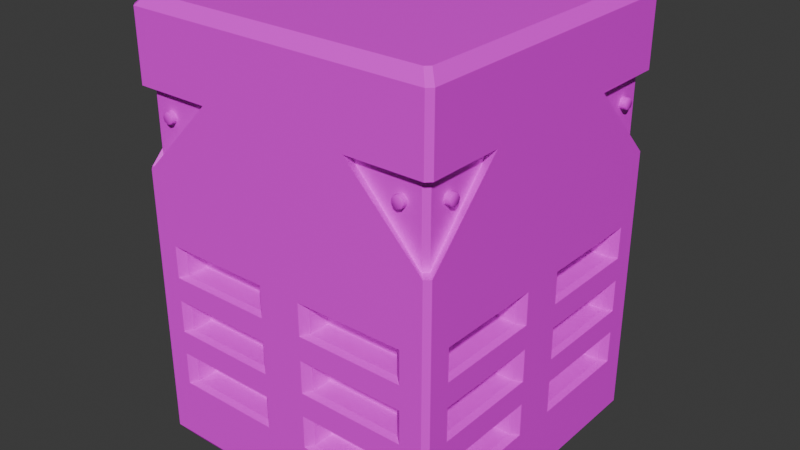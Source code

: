 # Source: pillar-top.blend  (saved by Blender 4.5.90; exported with 4.5.12 LTS)
import bpy
from mathutils import Matrix  # noqa: F401  (used for matrix-valued properties, if any)

bpy.ops.wm.read_factory_settings(use_empty=True)
scene = bpy.context.scene
scene.name = 'Scene'

# ---- collections
col_collection = bpy.data.collections.new('Collection'); scene.collection.children.link(col_collection)

# ---- images (referenced by path relative to the original .blend; pixels are not part of the script)
import os
ASSET_DIR = os.environ.get("B2B_ASSET_DIR", "")  # directory of the original .blend (textures are referenced by path, not embedded)
HERE = os.path.dirname(os.path.abspath(__file__))  # packed textures are extracted next to this script under _unpacked/

def load_image(name, relpath, width, height, colorspace="sRGB"):
    """Load a texture the original file referenced (path relative to the .blend, or extracted next to this script)."""
    p = next((c for c in (os.path.join(HERE, relpath), os.path.join(ASSET_DIR, relpath)) if relpath and os.path.exists(c)), "")
    if p:
        img = bpy.data.images.load(p, check_existing=True)
        img.name = name
    else:  # same state as the original file: an image datablock whose file is absent (Cycles renders it pink)
        img = bpy.data.images.new(name, width, height)
        img.source = "FILE"
        img.filepath = "//" + (relpath or name)
    img.colorspace_settings.name = colorspace
    return img
img_pillar = load_image('pillar', '', 4096, 4096, 'sRGB')

# ---- materials (node trees are filled in below, after node groups)
mat_material = bpy.data.materials.new('Material')
mat_material.alpha_threshold = 0.0
mat_material.use_backface_culling_lightprobe_volume = False
mat_material.roughness = 0.5
mat_material.line_color = (0.0, 0.0, 0.0, 1.0)

# ---- material node trees
mat_material.use_nodes = True; mat_material.node_tree.nodes.clear()
_N = mat_material.node_tree.nodes; _L = mat_material.node_tree.links
n0 = _N.new('ShaderNodeOutputMaterial'); n0.name = 'Material Output'; n0.location = (200, 100)
n1 = _N.new('ShaderNodeBsdfPrincipled'); n1.name = 'Principled BSDF'; n1.location = (-200, 100)
n1.inputs[3].default_value = 1.45
n2 = _N.new('ShaderNodeTexImage'); n2.name = 'Image Texture'; n2.location = (-546, 51)
n2.image = img_pillar
_L.new(n1.outputs[0], n0.inputs[0])
_L.new(n2.outputs[0], n1.inputs[0])
n0.is_active_output = True

# ---- world
world_world = bpy.data.worlds.new('World'); scene.world = world_world
world_world.use_nodes = True; world_world.node_tree.nodes.clear()
_N = world_world.node_tree.nodes; _L = world_world.node_tree.links
n0 = _N.new('ShaderNodeOutputWorld'); n0.name = 'World Output'; n0.location = (200, 100)
n1 = _N.new('ShaderNodeBackground'); n1.name = 'Background'; n1.location = (-200, 100)
n1.inputs[0].default_value = (0.05088, 0.05088, 0.05088, 1.0)
_L.new(n1.outputs[0], n0.inputs[0])
n0.is_active_output = True
world_world.color = (0.05088, 0.05088, 0.05088)
world_world.sun_shadow_jitter_overblur = 0.0

# ---- meshes
me_cube_005 = bpy.data.meshes.new('Cube.005')
me_cube_005.from_pydata([(-1.984, -2.048, 0.1927), (-1.984, -2.048, 4.802), (0.0, -2.048, 0.1927), (0.0, -2.048, 4.802), (-1.984, -2.048, 1.495), (-0.9922, -2.048, 4.802), (0.0, -2.048, 1.495), (-1.882, -1.943, 4.768), (-0.9922, -1.943, 4.768), (0.0, -2.048, 2.374), (-1.984, -2.048, 2.374), (0.0, -2.048, 1.626), (-1.984, -2.048, 1.626), (0.0, -2.048, 3.79), (-1.882, -1.943, 3.79), (-1.984, -2.048, 3.79), (0.0, -2.048, 2.244), (-1.984, -2.048, 2.244), (-1.984, -2.048, 2.982), (0.0, -2.048, 2.982), (0.0, -2.048, 0.875), (-1.984, -2.048, 0.875), (-0.3832, -1.693, 2.496), (-1.601, -1.693, 2.786), (-0.3832, -1.693, 2.786), (-0.3832, -1.693, 1.373), (-1.601, -1.693, 2.122), (-0.3832, -1.693, 2.122), (-0.3832, -1.693, 0.9971), (-1.601, -1.693, 0.9971), (-1.601, -1.693, 2.496), (-1.601, -1.693, 1.748), (-0.3832, -1.693, 1.748), (-1.601, -1.693, 1.373), (-2.048, -1.984, 0.1927), (-2.048, -1.984, 4.802), (-2.048, 0.0, 0.1927), (-2.048, 0.0, 4.802), (-2.048, -1.984, 1.495), (-2.048, -0.9922, 4.802), (-2.048, 0.0, 1.495), (-1.943, -1.882, 4.768), (-1.943, -0.9922, 4.768), (-2.048, 0.0, 2.374), (-2.048, -1.984, 2.374), (-2.048, 0.0, 1.626), (-2.048, -1.984, 1.626), (-2.048, 0.0, 3.79), (-1.943, -1.882, 3.79), (-2.048, -1.984, 3.79), (-2.048, 0.0, 2.244), (-2.048, -1.984, 2.244), (-2.048, -1.984, 2.982), (-2.048, 0.0, 2.982), (-2.048, -1.984, 0.875), (-2.048, 0.0, 0.875), (-1.693, -0.3832, 2.496), (-1.693, -1.601, 2.86), (-1.693, -0.3832, 2.86), (-1.693, -0.3832, 1.373), (-1.693, -1.601, 2.122), (-1.693, -0.3832, 2.122), (-1.693, -0.3832, 0.9971), (-1.693, -1.601, 2.496), (-1.693, -1.601, 1.748), (-1.693, -0.3832, 1.748), (-1.693, -1.601, 0.9971), (-1.693, -1.601, 1.373), (-0.3832, -1.97, 2.496), (-0.2886, -2.048, 2.466), (-1.601, -1.97, 2.843), (-1.696, -2.048, 2.89), (-0.2886, -2.048, 2.89), (-0.3832, -1.97, 2.843), (-0.2886, -2.048, 1.403), (-0.3832, -1.969, 1.373), (-1.601, -1.969, 2.122), (-1.696, -2.048, 2.152), (-0.2886, -2.048, 2.152), (-0.3832, -1.969, 2.122), (-0.3832, -1.969, 0.9971), (-0.2886, -2.048, 0.967), (-1.696, -2.048, 0.967), (-1.601, -1.969, 0.9971), (-1.696, -2.048, 2.466), (-1.601, -1.97, 2.496), (-1.696, -2.048, 1.718), (-1.601, -1.969, 1.748), (-0.3832, -1.969, 1.748), (-0.2886, -2.048, 1.718), (-1.601, -1.969, 1.373), (-1.696, -2.048, 1.403), (-2.048, -0.2886, 2.466), (-1.969, -0.3832, 2.496), (-2.048, -1.696, 2.89), (-1.969, -1.601, 2.86), (-1.969, -0.3832, 2.86), (-2.048, -0.2886, 2.89), (-1.969, -0.3832, 1.373), (-2.048, -0.2886, 1.403), (-2.048, -1.696, 2.152), (-1.969, -1.601, 2.122), (-1.969, -0.3832, 2.122), (-2.048, -0.2886, 2.152), (-2.048, -0.2886, 0.967), (-1.969, -0.3832, 0.9971), (-1.969, -1.601, 2.496), (-2.048, -1.696, 2.466), (-1.969, -1.601, 1.748), (-2.048, -1.696, 1.718), (-2.048, -0.2886, 1.718), (-1.969, -0.3832, 1.748), (-1.969, -1.601, 0.9971), (-2.048, -1.696, 0.967), (-2.048, -1.696, 1.403), (-1.969, -1.601, 1.373), (-1.86, -1.906, 0.0), (0.0, -1.906, 0.0), (-1.906, -1.86, 0.0), (-1.906, 0.0, 0.0), (0.0, 0.0, 0.0), (-0.9922, -0.9922, 5.84), (0.0, -0.9922, 5.84), (-0.9922, 0.0, 5.84), (0.0, 0.0, 5.84), (0.0, -1.919, 5.84), (0.0, -2.048, 5.7), (-1.865, -1.921, 5.84), (-1.984, -2.048, 5.7), (-0.9922, -1.92, 5.84), (-0.9922, -2.048, 5.7), (-2.048, 0.0, 5.7), (-1.919, 0.0, 5.84), (-2.048, -1.984, 5.7), (-1.921, -1.865, 5.84), (-2.048, -0.9922, 5.7), (-1.92, -0.9922, 5.84), (-1.641, -2.025, 4.486), (-1.641, -1.877, 4.562), (-1.695, -1.877, 4.54), (-1.717, -1.877, 4.486), (-1.695, -1.877, 4.432), (-1.641, -1.877, 4.409), (-1.587, -1.877, 4.432), (-1.564, -1.877, 4.486), (-1.587, -1.877, 4.54), (-1.641, -2.025, 4.549), (-1.641, -2.013, 4.562), (-1.695, -2.013, 4.54), (-1.685, -2.025, 4.53), (-1.717, -2.013, 4.486), (-1.704, -2.025, 4.486), (-1.695, -2.013, 4.432), (-1.685, -2.025, 4.442), (-1.641, -2.013, 4.409), (-1.641, -2.025, 4.423), (-1.587, -2.013, 4.432), (-1.596, -2.025, 4.442), (-1.564, -2.013, 4.486), (-1.578, -2.025, 4.486), (-1.587, -2.013, 4.54), (-1.596, -2.025, 4.53), (-2.033, -1.622, 4.486), (-1.885, -1.622, 4.562), (-1.885, -1.568, 4.54), (-1.885, -1.545, 4.486), (-1.885, -1.568, 4.432), (-1.885, -1.622, 4.409), (-1.885, -1.676, 4.432), (-1.885, -1.698, 4.486), (-1.885, -1.676, 4.54), (-2.033, -1.622, 4.549), (-2.02, -1.622, 4.562), (-2.02, -1.568, 4.54), (-2.033, -1.577, 4.53), (-2.02, -1.545, 4.486), (-2.033, -1.559, 4.486), (-2.02, -1.568, 4.432), (-2.033, -1.577, 4.442), (-2.02, -1.622, 4.409), (-2.033, -1.622, 4.423), (-2.02, -1.676, 4.432), (-2.033, -1.666, 4.442), (-2.02, -1.698, 4.486), (-2.033, -1.685, 4.486), (-2.02, -1.676, 4.54), (-2.033, -1.666, 4.53), (1.984, -2.048, 0.1927), (1.984, -2.048, 4.802), (1.984, -2.048, 1.495), (0.9922, -2.048, 4.802), (1.882, -1.943, 4.768), (0.9922, -1.943, 4.768), (1.984, -2.048, 2.374), (1.984, -2.048, 1.626), (1.882, -1.943, 3.79), (1.984, -2.048, 3.79), (1.984, -2.048, 2.244), (1.984, -2.048, 2.982), (1.984, -2.048, 0.875), (0.3832, -1.693, 2.496), (1.601, -1.693, 2.786), (0.3832, -1.693, 2.786), (0.3832, -1.693, 1.373), (1.601, -1.693, 2.122), (0.3832, -1.693, 2.122), (0.3832, -1.693, 0.9971), (1.601, -1.693, 0.9971), (1.601, -1.693, 2.496), (1.601, -1.693, 1.748), (0.3832, -1.693, 1.748), (1.601, -1.693, 1.373), (2.048, -1.984, 0.1927), (2.048, -1.984, 4.802), (2.048, 0.0, 0.1927), (2.048, 0.0, 4.802), (2.048, -1.984, 1.495), (2.048, -0.9922, 4.802), (2.048, 0.0, 1.495), (1.943, -1.882, 4.768), (1.943, -0.9922, 4.768), (2.048, 0.0, 2.374), (2.048, -1.984, 2.374), (2.048, 0.0, 1.626), (2.048, -1.984, 1.626), (2.048, 0.0, 3.79), (1.943, -1.882, 3.79), (2.048, -1.984, 3.79), (2.048, 0.0, 2.244), (2.048, -1.984, 2.244), (2.048, -1.984, 2.982), (2.048, 0.0, 2.982), (2.048, -1.984, 0.875), (2.048, 0.0, 0.875), (1.693, -0.3832, 2.496), (1.693, -1.601, 2.86), (1.693, -0.3832, 2.86), (1.693, -0.3832, 1.373), (1.693, -1.601, 2.122), (1.693, -0.3832, 2.122), (1.693, -0.3832, 0.9971), (1.693, -1.601, 2.496), (1.693, -1.601, 1.748), (1.693, -0.3832, 1.748), (1.693, -1.601, 0.9971), (1.693, -1.601, 1.373), (0.3832, -1.97, 2.496), (0.2886, -2.048, 2.466), (1.601, -1.97, 2.843), (1.696, -2.048, 2.89), (0.2886, -2.048, 2.89), (0.3832, -1.97, 2.843), (0.2886, -2.048, 1.403), (0.3832, -1.969, 1.373), (1.601, -1.969, 2.122), (1.696, -2.048, 2.152), (0.2886, -2.048, 2.152), (0.3832, -1.969, 2.122), (0.3832, -1.969, 0.9971), (0.2886, -2.048, 0.967), (1.696, -2.048, 0.967), (1.601, -1.969, 0.9971), (1.696, -2.048, 2.466), (1.601, -1.97, 2.496), (1.696, -2.048, 1.718), (1.601, -1.969, 1.748), (0.3832, -1.969, 1.748), (0.2886, -2.048, 1.718), (1.601, -1.969, 1.373), (1.696, -2.048, 1.403), (2.048, -0.2886, 2.466), (1.969, -0.3832, 2.496), (2.048, -1.696, 2.89), (1.969, -1.601, 2.86), (1.969, -0.3832, 2.86), (2.048, -0.2886, 2.89), (1.969, -0.3832, 1.373), (2.048, -0.2886, 1.403), (2.048, -1.696, 2.152), (1.969, -1.601, 2.122), (1.969, -0.3832, 2.122), (2.048, -0.2886, 2.152), (2.048, -0.2886, 0.967), (1.969, -0.3832, 0.9971), (1.969, -1.601, 2.496), (2.048, -1.696, 2.466), (1.969, -1.601, 1.748), (2.048, -1.696, 1.718), (2.048, -0.2886, 1.718), (1.969, -0.3832, 1.748), (1.969, -1.601, 0.9971), (2.048, -1.696, 0.967), (2.048, -1.696, 1.403), (1.969, -1.601, 1.373), (1.86, -1.906, 0.0), (1.906, -1.86, 0.0), (1.906, 0.0, 0.0), (0.9922, -0.9922, 5.84), (0.9922, 0.0, 5.84), (1.865, -1.921, 5.84), (1.984, -2.048, 5.7), (0.9922, -1.92, 5.84), (0.9922, -2.048, 5.7), (2.048, 0.0, 5.7), (1.919, 0.0, 5.84), (2.048, -1.984, 5.7), (1.921, -1.865, 5.84), (2.048, -0.9922, 5.7), (1.92, -0.9922, 5.84), (1.641, -2.025, 4.486), (1.641, -1.877, 4.562), (1.695, -1.877, 4.54), (1.717, -1.877, 4.486), (1.695, -1.877, 4.432), (1.641, -1.877, 4.409), (1.587, -1.877, 4.432), (1.564, -1.877, 4.486), (1.587, -1.877, 4.54), (1.641, -2.025, 4.549), (1.641, -2.013, 4.562), (1.695, -2.013, 4.54), (1.685, -2.025, 4.53), (1.717, -2.013, 4.486), (1.704, -2.025, 4.486), (1.695, -2.013, 4.432), (1.685, -2.025, 4.442), (1.641, -2.013, 4.409), (1.641, -2.025, 4.423), (1.587, -2.013, 4.432), (1.596, -2.025, 4.442), (1.564, -2.013, 4.486), (1.578, -2.025, 4.486), (1.587, -2.013, 4.54), (1.596, -2.025, 4.53), (2.033, -1.622, 4.486), (1.885, -1.622, 4.562), (1.885, -1.568, 4.54), (1.885, -1.545, 4.486), (1.885, -1.568, 4.432), (1.885, -1.622, 4.409), (1.885, -1.676, 4.432), (1.885, -1.698, 4.486), (1.885, -1.676, 4.54), (2.033, -1.622, 4.549), (2.02, -1.622, 4.562), (2.02, -1.568, 4.54), (2.033, -1.577, 4.53), (2.02, -1.545, 4.486), (2.033, -1.559, 4.486), (2.02, -1.568, 4.432), (2.033, -1.577, 4.442), (2.02, -1.622, 4.409), (2.033, -1.622, 4.423), (2.02, -1.676, 4.432), (2.033, -1.666, 4.442), (2.02, -1.698, 4.486), (2.033, -1.685, 4.486), (2.02, -1.676, 4.54), (2.033, -1.666, 4.53), (-1.984, 2.048, 0.1927), (-1.984, 2.048, 4.802), (0.0, 2.048, 0.1927), (0.0, 2.048, 4.802), (-1.984, 2.048, 1.495), (-0.9922, 2.048, 4.802), (0.0, 2.048, 1.495), (-1.882, 1.943, 4.768), (-0.9922, 1.943, 4.768), (0.0, 2.048, 2.374), (-1.984, 2.048, 2.374), (0.0, 2.048, 1.626), (-1.984, 2.048, 1.626), (0.0, 2.048, 3.79), (-1.882, 1.943, 3.79), (-1.984, 2.048, 3.79), (0.0, 2.048, 2.244), (-1.984, 2.048, 2.244), (-1.984, 2.048, 2.982), (0.0, 2.048, 2.982), (0.0, 2.048, 0.875), (-1.984, 2.048, 0.875), (-0.3832, 1.693, 2.496), (-1.601, 1.693, 2.786), (-0.3832, 1.693, 2.786), (-0.3832, 1.693, 1.373), (-1.601, 1.693, 2.122), (-0.3832, 1.693, 2.122), (-0.3832, 1.693, 0.9971), (-1.601, 1.693, 0.9971), (-1.601, 1.693, 2.496), (-1.601, 1.693, 1.748), (-0.3832, 1.693, 1.748), (-1.601, 1.693, 1.373), (-2.048, 1.984, 0.1927), (-2.048, 1.984, 4.802), (-2.048, 1.984, 1.495), (-2.048, 0.9922, 4.802), (-1.943, 1.882, 4.768), (-1.943, 0.9922, 4.768), (-2.048, 1.984, 2.374), (-2.048, 1.984, 1.626), (-1.943, 1.882, 3.79), (-2.048, 1.984, 3.79), (-2.048, 1.984, 2.244), (-2.048, 1.984, 2.982), (-2.048, 1.984, 0.875), (-1.693, 0.3832, 2.496), (-1.693, 1.601, 2.86), (-1.693, 0.3832, 2.86), (-1.693, 0.3832, 1.373), (-1.693, 1.601, 2.122), (-1.693, 0.3832, 2.122), (-1.693, 0.3832, 0.9971), (-1.693, 1.601, 2.496), (-1.693, 1.601, 1.748), (-1.693, 0.3832, 1.748), (-1.693, 1.601, 0.9971), (-1.693, 1.601, 1.373), (-0.3832, 1.97, 2.496), (-0.2886, 2.048, 2.466), (-1.601, 1.97, 2.843), (-1.696, 2.048, 2.89), (-0.2886, 2.048, 2.89), (-0.3832, 1.97, 2.843), (-0.2886, 2.048, 1.403), (-0.3832, 1.969, 1.373), (-1.601, 1.969, 2.122), (-1.696, 2.048, 2.152), (-0.2886, 2.048, 2.152), (-0.3832, 1.969, 2.122), (-0.3832, 1.969, 0.9971), (-0.2886, 2.048, 0.967), (-1.696, 2.048, 0.967), (-1.601, 1.969, 0.9971), (-1.696, 2.048, 2.466), (-1.601, 1.97, 2.496), (-1.696, 2.048, 1.718), (-1.601, 1.969, 1.748), (-0.3832, 1.969, 1.748), (-0.2886, 2.048, 1.718), (-1.601, 1.969, 1.373), (-1.696, 2.048, 1.403), (-2.048, 0.2886, 2.466), (-1.969, 0.3832, 2.496), (-2.048, 1.696, 2.89), (-1.969, 1.601, 2.86), (-1.969, 0.3832, 2.86), (-2.048, 0.2886, 2.89), (-1.969, 0.3832, 1.373), (-2.048, 0.2886, 1.403), (-2.048, 1.696, 2.152), (-1.969, 1.601, 2.122), (-1.969, 0.3832, 2.122), (-2.048, 0.2886, 2.152), (-2.048, 0.2886, 0.967), (-1.969, 0.3832, 0.9971), (-1.969, 1.601, 2.496), (-2.048, 1.696, 2.466), (-1.969, 1.601, 1.748), (-2.048, 1.696, 1.718), (-2.048, 0.2886, 1.718), (-1.969, 0.3832, 1.748), (-1.969, 1.601, 0.9971), (-2.048, 1.696, 0.967), (-2.048, 1.696, 1.403), (-1.969, 1.601, 1.373), (-1.86, 1.906, 0.0), (0.0, 1.906, 0.0), (-1.906, 1.86, 0.0), (-0.9922, 0.9922, 5.84), (0.0, 0.9922, 5.84), (0.0, 1.919, 5.84), (0.0, 2.048, 5.7), (-1.865, 1.921, 5.84), (-1.984, 2.048, 5.7), (-0.9922, 1.92, 5.84), (-0.9922, 2.048, 5.7), (-2.048, 1.984, 5.7), (-1.921, 1.865, 5.84), (-2.048, 0.9922, 5.7), (-1.92, 0.9922, 5.84), (-1.641, 2.025, 4.486), (-1.641, 1.877, 4.562), (-1.695, 1.877, 4.54), (-1.717, 1.877, 4.486), (-1.695, 1.877, 4.432), (-1.641, 1.877, 4.409), (-1.587, 1.877, 4.432), (-1.564, 1.877, 4.486), (-1.587, 1.877, 4.54), (-1.641, 2.025, 4.549), (-1.641, 2.013, 4.562), (-1.695, 2.013, 4.54), (-1.685, 2.025, 4.53), (-1.717, 2.013, 4.486), (-1.704, 2.025, 4.486), (-1.695, 2.013, 4.432), (-1.685, 2.025, 4.442), (-1.641, 2.013, 4.409), (-1.641, 2.025, 4.423), (-1.587, 2.013, 4.432), (-1.596, 2.025, 4.442), (-1.564, 2.013, 4.486), (-1.578, 2.025, 4.486), (-1.587, 2.013, 4.54), (-1.596, 2.025, 4.53), (-2.033, 1.622, 4.486), (-1.885, 1.622, 4.562), (-1.885, 1.568, 4.54), (-1.885, 1.545, 4.486), (-1.885, 1.568, 4.432), (-1.885, 1.622, 4.409), (-1.885, 1.676, 4.432), (-1.885, 1.698, 4.486), (-1.885, 1.676, 4.54), (-2.033, 1.622, 4.549), (-2.02, 1.622, 4.562), (-2.02, 1.568, 4.54), (-2.033, 1.577, 4.53), (-2.02, 1.545, 4.486), (-2.033, 1.559, 4.486), (-2.02, 1.568, 4.432), (-2.033, 1.577, 4.442), (-2.02, 1.622, 4.409), (-2.033, 1.622, 4.423), (-2.02, 1.676, 4.432), (-2.033, 1.666, 4.442), (-2.02, 1.698, 4.486), (-2.033, 1.685, 4.486), (-2.02, 1.676, 4.54), (-2.033, 1.666, 4.53), (1.984, 2.048, 0.1927), (1.984, 2.048, 4.802), (1.984, 2.048, 1.495), (0.9922, 2.048, 4.802), (1.882, 1.943, 4.768), (0.9922, 1.943, 4.768), (1.984, 2.048, 2.374), (1.984, 2.048, 1.626), (1.882, 1.943, 3.79), (1.984, 2.048, 3.79), (1.984, 2.048, 2.244), (1.984, 2.048, 2.982), (1.984, 2.048, 0.875), (0.3832, 1.693, 2.496), (1.601, 1.693, 2.786), (0.3832, 1.693, 2.786), (0.3832, 1.693, 1.373), (1.601, 1.693, 2.122), (0.3832, 1.693, 2.122), (0.3832, 1.693, 0.9971), (1.601, 1.693, 0.9971), (1.601, 1.693, 2.496), (1.601, 1.693, 1.748), (0.3832, 1.693, 1.748), (1.601, 1.693, 1.373), (2.048, 1.984, 0.1927), (2.048, 1.984, 4.802), (2.048, 1.984, 1.495), (2.048, 0.9922, 4.802), (1.943, 1.882, 4.768), (1.943, 0.9922, 4.768), (2.048, 1.984, 2.374), (2.048, 1.984, 1.626), (1.943, 1.882, 3.79), (2.048, 1.984, 3.79), (2.048, 1.984, 2.244), (2.048, 1.984, 2.982), (2.048, 1.984, 0.875), (1.693, 0.3832, 2.496), (1.693, 1.601, 2.86), (1.693, 0.3832, 2.86), (1.693, 0.3832, 1.373), (1.693, 1.601, 2.122), (1.693, 0.3832, 2.122), (1.693, 0.3832, 0.9971), (1.693, 1.601, 2.496), (1.693, 1.601, 1.748), (1.693, 0.3832, 1.748), (1.693, 1.601, 0.9971), (1.693, 1.601, 1.373), (0.3832, 1.97, 2.496), (0.2886, 2.048, 2.466), (1.601, 1.97, 2.843), (1.696, 2.048, 2.89), (0.2886, 2.048, 2.89), (0.3832, 1.97, 2.843), (0.2886, 2.048, 1.403), (0.3832, 1.969, 1.373), (1.601, 1.969, 2.122), (1.696, 2.048, 2.152), (0.2886, 2.048, 2.152), (0.3832, 1.969, 2.122), (0.3832, 1.969, 0.9971), (0.2886, 2.048, 0.967), (1.696, 2.048, 0.967), (1.601, 1.969, 0.9971), (1.696, 2.048, 2.466), (1.601, 1.97, 2.496), (1.696, 2.048, 1.718), (1.601, 1.969, 1.748), (0.3832, 1.969, 1.748), (0.2886, 2.048, 1.718), (1.601, 1.969, 1.373), (1.696, 2.048, 1.403), (2.048, 0.2886, 2.466), (1.969, 0.3832, 2.496), (2.048, 1.696, 2.89), (1.969, 1.601, 2.86), (1.969, 0.3832, 2.86), (2.048, 0.2886, 2.89), (1.969, 0.3832, 1.373), (2.048, 0.2886, 1.403), (2.048, 1.696, 2.152), (1.969, 1.601, 2.122), (1.969, 0.3832, 2.122), (2.048, 0.2886, 2.152), (2.048, 0.2886, 0.967), (1.969, 0.3832, 0.9971), (1.969, 1.601, 2.496), (2.048, 1.696, 2.466), (1.969, 1.601, 1.748), (2.048, 1.696, 1.718), (2.048, 0.2886, 1.718), (1.969, 0.3832, 1.748), (1.969, 1.601, 0.9971), (2.048, 1.696, 0.967), (2.048, 1.696, 1.403), (1.969, 1.601, 1.373), (1.86, 1.906, 0.0), (1.906, 1.86, 0.0), (0.9922, 0.9922, 5.84), (1.865, 1.921, 5.84), (1.984, 2.048, 5.7), (0.9922, 1.92, 5.84), (0.9922, 2.048, 5.7), (2.048, 1.984, 5.7), (1.921, 1.865, 5.84), (2.048, 0.9922, 5.7), (1.92, 0.9922, 5.84), (1.641, 2.025, 4.486), (1.641, 1.877, 4.562), (1.695, 1.877, 4.54), (1.717, 1.877, 4.486), (1.695, 1.877, 4.432), (1.641, 1.877, 4.409), (1.587, 1.877, 4.432), (1.564, 1.877, 4.486), (1.587, 1.877, 4.54), (1.641, 2.025, 4.549), (1.641, 2.013, 4.562), (1.695, 2.013, 4.54), (1.685, 2.025, 4.53), (1.717, 2.013, 4.486), (1.704, 2.025, 4.486), (1.695, 2.013, 4.432), (1.685, 2.025, 4.442), (1.641, 2.013, 4.409), (1.641, 2.025, 4.423), (1.587, 2.013, 4.432), (1.596, 2.025, 4.442), (1.564, 2.013, 4.486), (1.578, 2.025, 4.486), (1.587, 2.013, 4.54), (1.596, 2.025, 4.53), (2.033, 1.622, 4.486), (1.885, 1.622, 4.562), (1.885, 1.568, 4.54), (1.885, 1.545, 4.486), (1.885, 1.568, 4.432), (1.885, 1.622, 4.409), (1.885, 1.676, 4.432), (1.885, 1.698, 4.486), (1.885, 1.676, 4.54), (2.033, 1.622, 4.549), (2.02, 1.622, 4.562), (2.02, 1.568, 4.54), (2.033, 1.577, 4.53), (2.02, 1.545, 4.486), (2.033, 1.559, 4.486), (2.02, 1.568, 4.432), (2.033, 1.577, 4.442), (2.02, 1.622, 4.409), (2.033, 1.622, 4.423), (2.02, 1.676, 4.432), (2.033, 1.666, 4.442), (2.02, 1.698, 4.486), (2.033, 1.685, 4.486), (2.02, 1.676, 4.54), (2.033, 1.666, 4.53), (0.0, 0.0, 0.0)], [], [(15, 5, 8, 14), (7, 14, 8), (11, 12, 4, 6), (8, 5, 1, 7), (9, 10, 17, 16), (20, 21, 0, 2), (3, 5, 15, 13), (13, 15, 18, 19), (22, 24, 23, 30), (26, 31, 32, 27), (25, 33, 29, 28), (49, 48, 42, 39), (41, 42, 48), (45, 40, 38, 46), (42, 41, 35, 39), (43, 50, 51, 44), (55, 36, 34, 54), (37, 47, 49, 39), (47, 53, 52, 49), (56, 63, 57, 58), (60, 61, 65, 64), (59, 62, 66, 67), (49, 52, 18, 15), (41, 48, 14, 7), (54, 34, 0, 21), (48, 49, 15, 14), (52, 44, 10, 18), (35, 41, 7, 1), (38, 54, 21, 4), (46, 38, 4, 12), (51, 46, 12, 17), (44, 51, 17, 10), (69, 72, 73, 68), (75, 80, 81, 74), (71, 84, 85, 70), (77, 86, 87, 76), (89, 78, 79, 88), (83, 90, 91, 82), (70, 73, 72, 71), (76, 79, 78, 77), (80, 83, 82, 81), (84, 69, 68, 85), (86, 89, 88, 87), (90, 75, 74, 91), (93, 96, 97, 92), (99, 104, 105, 98), (95, 106, 107, 94), (101, 108, 109, 100), (111, 102, 103, 110), (113, 114, 115, 112), (94, 97, 96, 95), (100, 103, 102, 101), (106, 93, 92, 107), (108, 111, 110, 109), (112, 105, 104, 113), (114, 99, 98, 115), (68, 73, 24, 22), (69, 84, 10, 9), (72, 69, 9, 19), (85, 68, 22, 30), (70, 85, 30, 23), (71, 72, 19, 18), (84, 71, 18, 10), (73, 70, 23, 24), (80, 75, 25, 28), (74, 81, 20, 6), (75, 90, 33, 25), (91, 74, 6, 4), (76, 87, 31, 26), (77, 78, 16, 17), (86, 77, 17, 12), (79, 76, 26, 27), (88, 79, 27, 32), (78, 89, 11, 16), (81, 82, 21, 20), (83, 80, 28, 29), (90, 83, 29, 33), (82, 91, 4, 21), (87, 88, 32, 31), (89, 86, 12, 11), (93, 56, 58, 96), (97, 53, 43, 92), (106, 63, 56, 93), (92, 43, 44, 107), (95, 57, 63, 106), (107, 44, 52, 94), (96, 58, 57, 95), (94, 52, 53, 97), (105, 62, 59, 98), (114, 38, 40, 99), (99, 40, 55, 104), (98, 59, 67, 115), (101, 60, 64, 108), (109, 46, 51, 100), (102, 61, 60, 101), (100, 51, 50, 103), (111, 65, 61, 102), (103, 50, 45, 110), (112, 66, 62, 105), (104, 55, 54, 113), (110, 45, 46, 109), (108, 64, 65, 111), (115, 67, 66, 112), (113, 54, 38, 114), (0, 34, 118, 116), (34, 36, 119, 118), (2, 0, 116, 117), (117, 116, 120), (118, 119, 120), (116, 118, 120), (122, 124, 123, 121), (130, 126, 125, 129), (128, 130, 129, 127), (136, 132, 131, 135), (134, 136, 135, 133), (127, 134, 133, 128), (125, 122, 121, 129), (5, 3, 126, 130), (127, 129, 121), (1, 5, 130, 128), (133, 35, 1, 128), (121, 134, 127), (132, 136, 121, 123), (39, 135, 131, 37), (136, 134, 121), (35, 133, 135, 39), (149, 146, 147, 148), (151, 149, 148, 150), (153, 151, 150, 152), (155, 153, 152, 154), (157, 155, 154, 156), (159, 157, 156, 158), (161, 159, 158, 160), (146, 161, 160, 147), (148, 147, 138, 139), (137, 161, 146, 149), (147, 160, 145, 138), (153, 137, 149, 151), (150, 148, 139, 140), (152, 150, 140, 141), (155, 157, 137, 153), (154, 152, 141, 142), (156, 154, 142, 143), (157, 159, 161, 137), (158, 156, 143, 144), (160, 158, 144, 145), (174, 171, 172, 173), (176, 174, 173, 175), (178, 176, 175, 177), (180, 178, 177, 179), (182, 180, 179, 181), (184, 182, 181, 183), (186, 184, 183, 185), (171, 186, 185, 172), (173, 172, 163, 164), (162, 186, 171, 174), (172, 185, 170, 163), (178, 162, 174, 176), (175, 173, 164, 165), (177, 175, 165, 166), (180, 182, 162, 178), (179, 177, 166, 167), (181, 179, 167, 168), (182, 184, 186, 162), (183, 181, 168, 169), (185, 183, 169, 170), (196, 195, 192, 190), (191, 192, 195), (11, 6, 189, 194), (192, 191, 188, 190), (9, 16, 197, 193), (20, 2, 187, 199), (3, 13, 196, 190), (13, 19, 198, 196), (200, 208, 201, 202), (204, 205, 210, 209), (203, 206, 207, 211), (227, 217, 220, 226), (219, 226, 220), (223, 224, 216, 218), (220, 217, 213, 219), (221, 222, 229, 228), (233, 232, 212, 214), (215, 217, 227, 225), (225, 227, 230, 231), (234, 236, 235, 241), (238, 242, 243, 239), (237, 245, 244, 240), (227, 196, 198, 230), (219, 191, 195, 226), (232, 199, 187, 212), (226, 195, 196, 227), (230, 198, 193, 222), (213, 188, 191, 219), (216, 189, 199, 232), (224, 194, 189, 216), (229, 197, 194, 224), (222, 193, 197, 229), (247, 246, 251, 250), (253, 252, 259, 258), (249, 248, 263, 262), (255, 254, 265, 264), (267, 266, 257, 256), (261, 260, 269, 268), (248, 249, 250, 251), (254, 255, 256, 257), (258, 259, 260, 261), (262, 263, 246, 247), (264, 265, 266, 267), (268, 269, 252, 253), (271, 270, 275, 274), (277, 276, 283, 282), (273, 272, 285, 284), (279, 278, 287, 286), (289, 288, 281, 280), (291, 290, 293, 292), (272, 273, 274, 275), (278, 279, 280, 281), (284, 285, 270, 271), (286, 287, 288, 289), (290, 291, 282, 283), (292, 293, 276, 277), (246, 200, 202, 251), (247, 9, 193, 262), (250, 19, 9, 247), (263, 208, 200, 246), (248, 201, 208, 263), (249, 198, 19, 250), (262, 193, 198, 249), (251, 202, 201, 248), (258, 206, 203, 253), (252, 6, 20, 259), (253, 203, 211, 268), (269, 189, 6, 252), (254, 204, 209, 265), (255, 197, 16, 256), (264, 194, 197, 255), (257, 205, 204, 254), (266, 210, 205, 257), (256, 16, 11, 267), (259, 20, 199, 260), (261, 207, 206, 258), (268, 211, 207, 261), (260, 199, 189, 269), (265, 209, 210, 266), (267, 11, 194, 264), (271, 274, 236, 234), (275, 270, 221, 231), (284, 271, 234, 241), (270, 285, 222, 221), (273, 284, 241, 235), (285, 272, 230, 222), (274, 273, 235, 236), (272, 275, 231, 230), (283, 276, 237, 240), (292, 277, 218, 216), (277, 282, 233, 218), (276, 293, 245, 237), (279, 286, 242, 238), (287, 278, 229, 224), (280, 279, 238, 239), (278, 281, 228, 229), (289, 280, 239, 243), (281, 288, 223, 228), (290, 283, 240, 244), (282, 291, 232, 233), (288, 287, 224, 223), (286, 289, 243, 242), (293, 290, 244, 245), (291, 292, 216, 232), (187, 294, 295, 212), (212, 295, 296, 214), (2, 117, 294, 187), (117, 120, 294), (295, 120, 296), (294, 120, 295), (122, 297, 298, 124), (302, 301, 125, 126), (300, 299, 301, 302), (308, 307, 303, 304), (306, 305, 307, 308), (299, 300, 305, 306), (125, 301, 297, 122), (190, 302, 126, 3), (299, 297, 301), (188, 300, 302, 190), (305, 300, 188, 213), (297, 299, 306), (304, 298, 297, 308), (217, 215, 303, 307), (308, 297, 306), (213, 217, 307, 305), (321, 320, 319, 318), (323, 322, 320, 321), (325, 324, 322, 323), (327, 326, 324, 325), (329, 328, 326, 327), (331, 330, 328, 329), (333, 332, 330, 331), (318, 319, 332, 333), (320, 311, 310, 319), (309, 321, 318, 333), (319, 310, 317, 332), (325, 323, 321, 309), (322, 312, 311, 320), (324, 313, 312, 322), (327, 325, 309, 329), (326, 314, 313, 324), (328, 315, 314, 326), (329, 309, 333, 331), (330, 316, 315, 328), (332, 317, 316, 330), (346, 345, 344, 343), (348, 347, 345, 346), (350, 349, 347, 348), (352, 351, 349, 350), (354, 353, 351, 352), (356, 355, 353, 354), (358, 357, 355, 356), (343, 344, 357, 358), (345, 336, 335, 344), (334, 346, 343, 358), (344, 335, 342, 357), (350, 348, 346, 334), (347, 337, 336, 345), (349, 338, 337, 347), (352, 350, 334, 354), (351, 339, 338, 349), (353, 340, 339, 351), (354, 334, 358, 356), (355, 341, 340, 353), (357, 342, 341, 355), (374, 373, 367, 364), (366, 367, 373), (370, 365, 363, 371), (367, 366, 360, 364), (368, 375, 376, 369), (379, 361, 359, 380), (362, 372, 374, 364), (372, 378, 377, 374), (381, 389, 382, 383), (385, 386, 391, 390), (384, 387, 388, 392), (402, 396, 398, 401), (397, 401, 398), (45, 400, 395, 40), (398, 396, 394, 397), (43, 399, 403, 50), (55, 405, 393, 36), (37, 396, 402, 47), (47, 402, 404, 53), (406, 408, 407, 413), (410, 414, 415, 411), (409, 417, 416, 412), (402, 374, 377, 404), (397, 366, 373, 401), (405, 380, 359, 393), (401, 373, 374, 402), (404, 377, 369, 399), (394, 360, 366, 397), (395, 363, 380, 405), (400, 371, 363, 395), (403, 376, 371, 400), (399, 369, 376, 403), (419, 418, 423, 422), (425, 424, 431, 430), (421, 420, 435, 434), (427, 426, 437, 436), (439, 438, 429, 428), (433, 432, 441, 440), (420, 421, 422, 423), (426, 427, 428, 429), (430, 431, 432, 433), (434, 435, 418, 419), (436, 437, 438, 439), (440, 441, 424, 425), (443, 442, 447, 446), (449, 448, 455, 454), (445, 444, 457, 456), (451, 450, 459, 458), (461, 460, 453, 452), (463, 462, 465, 464), (444, 445, 446, 447), (450, 451, 452, 453), (456, 457, 442, 443), (458, 459, 460, 461), (462, 463, 454, 455), (464, 465, 448, 449), (418, 381, 383, 423), (419, 368, 369, 434), (422, 378, 368, 419), (435, 389, 381, 418), (420, 382, 389, 435), (421, 377, 378, 422), (434, 369, 377, 421), (423, 383, 382, 420), (430, 387, 384, 425), (424, 365, 379, 431), (425, 384, 392, 440), (441, 363, 365, 424), (426, 385, 390, 437), (427, 376, 375, 428), (436, 371, 376, 427), (429, 386, 385, 426), (438, 391, 386, 429), (428, 375, 370, 439), (431, 379, 380, 432), (433, 388, 387, 430), (440, 392, 388, 433), (432, 380, 363, 441), (437, 390, 391, 438), (439, 370, 371, 436), (443, 446, 408, 406), (447, 442, 43, 53), (456, 443, 406, 413), (442, 457, 399, 43), (445, 456, 413, 407), (457, 444, 404, 399), (446, 445, 407, 408), (444, 447, 53, 404), (455, 448, 409, 412), (464, 449, 40, 395), (449, 454, 55, 40), (448, 465, 417, 409), (451, 458, 414, 410), (459, 450, 403, 400), (452, 451, 410, 411), (450, 453, 50, 403), (461, 452, 411, 415), (453, 460, 45, 50), (462, 455, 412, 416), (454, 463, 405, 55), (460, 459, 400, 45), (458, 461, 415, 414), (465, 462, 416, 417), (463, 464, 395, 405), (359, 466, 468, 393), (393, 468, 119, 36), (361, 467, 466, 359), (467, 120, 466), (468, 120, 119), (466, 120, 468), (470, 469, 123, 124), (476, 475, 471, 472), (474, 473, 475, 476), (480, 479, 131, 132), (478, 477, 479, 480), (473, 474, 477, 478), (471, 475, 469, 470), (364, 476, 472, 362), (473, 469, 475), (360, 474, 476, 364), (477, 474, 360, 394), (469, 473, 478), (132, 123, 469, 480), (396, 37, 131, 479), (480, 469, 478), (394, 396, 479, 477), (493, 492, 491, 490), (495, 494, 492, 493), (497, 496, 494, 495), (499, 498, 496, 497), (501, 500, 498, 499), (503, 502, 500, 501), (505, 504, 502, 503), (490, 491, 504, 505), (492, 483, 482, 491), (481, 493, 490, 505), (491, 482, 489, 504), (497, 495, 493, 481), (494, 484, 483, 492), (496, 485, 484, 494), (499, 497, 481, 501), (498, 486, 485, 496), (500, 487, 486, 498), (501, 481, 505, 503), (502, 488, 487, 500), (504, 489, 488, 502), (518, 517, 516, 515), (520, 519, 517, 518), (522, 521, 519, 520), (524, 523, 521, 522), (526, 525, 523, 524), (528, 527, 525, 526), (530, 529, 527, 528), (515, 516, 529, 530), (517, 508, 507, 516), (506, 518, 515, 530), (516, 507, 514, 529), (522, 520, 518, 506), (519, 509, 508, 517), (521, 510, 509, 519), (524, 522, 506, 526), (523, 511, 510, 521), (525, 512, 511, 523), (526, 506, 530, 528), (527, 513, 512, 525), (529, 514, 513, 527), (540, 534, 536, 539), (535, 539, 536), (370, 538, 533, 365), (536, 534, 532, 535), (368, 537, 541, 375), (379, 543, 531, 361), (362, 534, 540, 372), (372, 540, 542, 378), (544, 546, 545, 552), (548, 553, 554, 549), (547, 555, 551, 550), (565, 564, 561, 559), (560, 561, 564), (223, 218, 558, 563), (561, 560, 557, 559), (221, 228, 566, 562), (233, 214, 556, 568), (215, 225, 565, 559), (225, 231, 567, 565), (569, 576, 570, 571), (573, 574, 578, 577), (572, 575, 579, 580), (565, 567, 542, 540), (560, 564, 539, 535), (568, 556, 531, 543), (564, 565, 540, 539), (567, 562, 537, 542), (557, 560, 535, 532), (558, 568, 543, 533), (563, 558, 533, 538), (566, 563, 538, 541), (562, 566, 541, 537), (582, 585, 586, 581), (588, 593, 594, 587), (584, 597, 598, 583), (590, 599, 600, 589), (602, 591, 592, 601), (596, 603, 604, 595), (583, 586, 585, 584), (589, 592, 591, 590), (593, 596, 595, 594), (597, 582, 581, 598), (599, 602, 601, 600), (603, 588, 587, 604), (606, 609, 610, 605), (612, 617, 618, 611), (608, 619, 620, 607), (614, 621, 622, 613), (624, 615, 616, 623), (626, 627, 628, 625), (607, 610, 609, 608), (613, 616, 615, 614), (619, 606, 605, 620), (621, 624, 623, 622), (625, 618, 617, 626), (627, 612, 611, 628), (581, 586, 546, 544), (582, 597, 537, 368), (585, 582, 368, 378), (598, 581, 544, 552), (583, 598, 552, 545), (584, 585, 378, 542), (597, 584, 542, 537), (586, 583, 545, 546), (593, 588, 547, 550), (587, 594, 379, 365), (588, 603, 555, 547), (604, 587, 365, 533), (589, 600, 553, 548), (590, 591, 375, 541), (599, 590, 541, 538), (592, 589, 548, 549), (601, 592, 549, 554), (591, 602, 370, 375), (594, 595, 543, 379), (596, 593, 550, 551), (603, 596, 551, 555), (595, 604, 533, 543), (600, 601, 554, 553), (602, 599, 538, 370), (606, 569, 571, 609), (610, 231, 221, 605), (619, 576, 569, 606), (605, 221, 562, 620), (608, 570, 576, 619), (620, 562, 567, 607), (609, 571, 570, 608), (607, 567, 231, 610), (618, 575, 572, 611), (627, 558, 218, 612), (612, 218, 233, 617), (611, 572, 580, 628), (614, 573, 577, 621), (622, 563, 566, 613), (615, 574, 573, 614), (613, 566, 228, 616), (624, 578, 574, 615), (616, 228, 223, 623), (625, 579, 575, 618), (617, 233, 568, 626), (623, 223, 563, 622), (621, 577, 578, 624), (628, 580, 579, 625), (626, 568, 558, 627), (531, 556, 630, 629), (556, 214, 296, 630), (361, 531, 629, 467), (467, 629, 120), (630, 296, 120), (629, 630, 120), (470, 124, 298, 631), (635, 472, 471, 634), (633, 635, 634, 632), (639, 304, 303, 638), (637, 639, 638, 636), (632, 637, 636, 633), (471, 470, 631, 634), (534, 362, 472, 635), (632, 634, 631), (532, 534, 635, 633), (636, 557, 532, 633), (631, 637, 632), (304, 639, 631, 298), (559, 638, 303, 215), (639, 637, 631), (557, 636, 638, 559), (652, 649, 650, 651), (654, 652, 651, 653), (656, 654, 653, 655), (658, 656, 655, 657), (660, 658, 657, 659), (662, 660, 659, 661), (664, 662, 661, 663), (649, 664, 663, 650), (651, 650, 641, 642), (640, 664, 649, 652), (650, 663, 648, 641), (656, 640, 652, 654), (653, 651, 642, 643), (655, 653, 643, 644), (658, 660, 640, 656), (657, 655, 644, 645), (659, 657, 645, 646), (660, 662, 664, 640), (661, 659, 646, 647), (663, 661, 647, 648), (677, 674, 675, 676), (679, 677, 676, 678), (681, 679, 678, 680), (683, 681, 680, 682), (685, 683, 682, 684), (687, 685, 684, 686), (689, 687, 686, 688), (674, 689, 688, 675), (676, 675, 666, 667), (665, 689, 674, 677), (675, 688, 673, 666), (681, 665, 677, 679), (678, 676, 667, 668), (680, 678, 668, 669), (683, 685, 665, 681), (682, 680, 669, 670), (684, 682, 670, 671), (685, 687, 689, 665), (686, 684, 671, 672), (688, 686, 672, 673)])
me_cube_005.polygons.foreach_set('use_smooth', [True] * 664)
_k = set([(0, 2), (0, 21), (0, 34), (0, 116), (1, 5), (1, 7), (1, 35), (1, 128), (2, 20), (2, 117), (2, 187), (3, 5), (3, 13), (3, 126), (3, 190), (4, 6), (4, 12), (4, 21), (4, 38), (4, 91), (5, 8), (5, 15), (5, 130), (6, 11), (6, 20), (6, 74), (6, 189), (6, 252), (7, 8), (7, 14), (7, 41), (8, 14), (9, 10), (9, 16), (9, 19), (9, 69), (9, 193), (9, 247), (10, 17), (10, 18), (10, 44), (10, 84), (11, 12), (11, 16), (11, 89), (11, 194), (11, 267), (12, 17), (12, 46), (12, 86), (13, 15), (13, 19), (13, 196), (14, 15), (14, 48), (15, 18), (15, 49), (16, 17), (16, 78), (16, 197), (16, 256), (17, 51), (17, 77), (18, 19), (18, 52), (18, 71), (19, 72), (19, 198), (19, 250), (20, 21), (20, 81), (20, 199), (20, 259), (21, 54), (21, 82), (22, 24), (22, 30), (22, 68), (23, 24), (23, 30), (23, 70), (24, 73), (25, 28), (25, 33), (25, 75), (26, 27), (26, 31), (26, 76), (27, 32), (27, 79), (28, 29), (28, 80), (29, 33), (29, 83), (30, 85), (31, 32), (31, 87), (32, 88), (33, 90), (34, 36), (34, 54), (34, 118), (35, 39), (35, 41), (35, 133), (36, 55), (36, 119), (36, 393), (37, 39), (37, 47), (37, 131), (37, 396), (38, 40), (38, 46), (38, 54), (38, 114), (39, 42), (39, 49), (39, 135), (40, 45), (40, 55), (40, 99), (40, 395), (40, 449), (41, 42), (41, 48), (42, 48), (43, 44), (43, 50), (43, 53), (43, 92), (43, 399), (43, 442), (44, 51), (44, 52), (44, 107), (45, 46), (45, 50), (45, 110), (45, 400), (45, 460), (46, 51), (46, 109), (47, 49), (47, 53), (47, 402), (48, 49), (49, 52), (50, 51), (50, 103), (50, 403), (50, 453), (51, 100), (52, 53), (52, 94), (53, 97), (53, 404), (53, 447), (54, 55), (54, 113), (55, 104), (55, 405), (55, 454), (56, 58), (56, 63), (56, 93), (57, 58), (57, 63), (57, 95), (58, 96), (59, 62), (59, 67), (59, 98), (60, 61), (60, 64), (60, 101), (61, 65), (61, 102), (62, 66), (62, 105), (63, 106), (64, 65), (64, 108), (65, 111), (66, 67), (66, 112), (67, 115), (68, 69), (68, 73), (68, 85), (69, 72), (69, 84), (70, 71), (70, 73), (70, 85), (71, 72), (71, 84), (72, 73), (74, 75), (74, 81), (74, 91), (75, 80), (75, 90), (76, 77), (76, 79), (76, 87), (77, 78), (77, 86), (78, 79), (78, 89), (79, 88), (80, 81), (80, 83), (81, 82), (82, 83), (82, 91), (83, 90), (84, 85), (86, 87), (86, 89), (87, 88), (88, 89), (90, 91), (92, 93), (92, 97), (92, 107), (93, 96), (93, 106), (94, 95), (94, 97), (94, 107), (95, 96), (95, 106), (96, 97), (98, 99), (98, 105), (98, 115), (99, 104), (99, 114), (100, 101), (100, 103), (100, 109), (101, 102), (101, 108), (102, 103), (102, 111), (103, 110), (104, 105), (104, 113), (105, 112), (106, 107), (108, 109), (108, 111), (109, 110), (110, 111), (112, 113), (112, 115), (113, 114), (114, 115), (116, 117), (116, 118), (117, 294), (118, 119), (119, 468), (125, 126), (125, 129), (125, 301), (126, 130), (126, 302), (127, 128), (127, 129), (127, 134), (128, 130), (128, 133), (129, 130), (131, 132), (131, 135), (131, 479), (132, 136), (132, 480), (133, 134), (133, 135), (134, 136), (135, 136), (147, 148), (147, 160), (148, 150), (150, 152), (152, 154), (154, 156), (156, 158), (158, 160), (172, 173), (172, 185), (173, 175), (175, 177), (177, 179), (179, 181), (181, 183), (183, 185), (187, 199), (187, 212), (187, 294), (188, 190), (188, 191), (188, 213), (188, 300), (189, 194), (189, 199), (189, 216), (189, 269), (190, 192), (190, 196), (190, 302), (191, 192), (191, 195), (191, 219), (192, 195), (193, 197), (193, 198), (193, 222), (193, 262), (194, 197), (194, 224), (194, 264), (195, 196), (195, 226), (196, 198), (196, 227), (197, 229), (197, 255), (198, 230), (198, 249), (199, 232), (199, 260), (200, 202), (200, 208), (200, 246), (201, 202), (201, 208), (201, 248), (202, 251), (203, 206), (203, 211), (203, 253), (204, 205), (204, 209), (204, 254), (205, 210), (205, 257), (206, 207), (206, 258), (207, 211), (207, 261), (208, 263), (209, 210), (209, 265), (210, 266), (211, 268), (212, 214), (212, 232), (212, 295), (213, 217), (213, 219), (213, 305), (214, 233), (214, 296), (214, 556), (215, 217), (215, 225), (215, 303), (215, 559), (216, 218), (216, 224), (216, 232), (216, 292), (217, 220), (217, 227), (217, 307), (218, 223), (218, 233), (218, 277), (218, 558), (218, 612), (219, 220), (219, 226), (220, 226), (221, 222), (221, 228), (221, 231), (221, 270), (221, 562), (221, 605), (222, 229), (222, 230), (222, 285), (223, 224), (223, 228), (223, 288), (223, 563), (223, 623), (224, 229), (224, 287), (225, 227), (225, 231), (225, 565), (226, 227), (227, 230), (228, 229), (228, 281), (228, 566), (228, 616), (229, 278), (230, 231), (230, 272), (231, 275), (231, 567), (231, 610), (232, 233), (232, 291), (233, 282), (233, 568), (233, 617), (234, 236), (234, 241), (234, 271), (235, 236), (235, 241), (235, 273), (236, 274), (237, 240), (237, 245), (237, 276), (238, 239), (238, 242), (238, 279), (239, 243), (239, 280), (240, 244), (240, 283), (241, 284), (242, 243), (242, 286), (243, 289), (244, 245), (244, 290), (245, 293), (246, 247), (246, 251), (246, 263), (247, 250), (247, 262), (248, 249), (248, 251), (248, 263), (249, 250), (249, 262), (250, 251), (252, 253), (252, 259), (252, 269), (253, 258), (253, 268), (254, 255), (254, 257), (254, 265), (255, 256), (255, 264), (256, 257), (256, 267), (257, 266), (258, 259), (258, 261), (259, 260), (260, 261), (260, 269), (261, 268), (262, 263), (264, 265), (264, 267), (265, 266), (266, 267), (268, 269), (270, 271), (270, 275), (270, 285), (271, 274), (271, 284), (272, 273), (272, 275), (272, 285), (273, 274), (273, 284), (274, 275), (276, 277), (276, 283), (276, 293), (277, 282), (277, 292), (278, 279), (278, 281), (278, 287), (279, 280), (279, 286), (280, 281), (280, 289), (281, 288), (282, 283), (282, 291), (283, 290), (284, 285), (286, 287), (286, 289), (287, 288), (288, 289), (290, 291), (290, 293), (291, 292), (292, 293), (294, 295), (295, 296), (296, 630), (299, 300), (299, 301), (299, 306), (300, 302), (300, 305), (301, 302), (303, 304), (303, 307), (303, 638), (304, 308), (304, 639), (305, 306), (305, 307), (306, 308), (307, 308), (319, 320), (319, 332), (320, 322), (322, 324), (324, 326), (326, 328), (328, 330), (330, 332), (344, 345), (344, 357), (345, 347), (347, 349), (349, 351), (351, 353), (353, 355), (355, 357), (359, 361), (359, 380), (359, 393), (359, 466), (360, 364), (360, 366), (360, 394), (360, 474), (361, 379), (361, 467), (361, 531), (362, 364), (362, 372), (362, 472), (362, 534), (363, 365), (363, 371), (363, 380), (363, 395), (363, 441), (364, 367), (364, 374), (364, 476), (365, 370), (365, 379), (365, 424), (365, 533), (365, 587), (366, 367), (366, 373), (366, 397), (367, 373), (368, 369), (368, 375), (368, 378), (368, 419), (368, 537), (368, 582), (369, 376), (369, 377), (369, 399), (369, 434), (370, 371), (370, 375), (370, 439), (370, 538), (370, 602), (371, 376), (371, 400), (371, 436), (372, 374), (372, 378), (372, 540), (373, 374), (373, 401), (374, 377), (374, 402), (375, 376), (375, 428), (375, 541), (375, 591), (376, 403), (376, 427), (377, 378), (377, 404), (377, 421), (378, 422), (378, 542), (378, 585), (379, 380), (379, 431), (379, 543), (379, 594), (380, 405), (380, 432), (381, 383), (381, 389), (381, 418), (382, 383), (382, 389), (382, 420), (383, 423), (384, 387), (384, 392), (384, 425), (385, 386), (385, 390), (385, 426), (386, 391), (386, 429), (387, 388), (387, 430), (388, 392), (388, 433), (389, 435), (390, 391), (390, 437), (391, 438), (392, 440), (393, 405), (393, 468), (394, 396), (394, 397), (394, 477), (395, 400), (395, 405), (395, 464), (396, 398), (396, 402), (396, 479), (397, 398), (397, 401), (398, 401), (399, 403), (399, 404), (399, 457), (400, 403), (400, 459), (401, 402), (402, 404), (403, 450), (404, 444), (405, 463), (406, 408), (406, 413), (406, 443), (407, 408), (407, 413), (407, 445), (408, 446), (409, 412), (409, 417), (409, 448), (410, 411), (410, 414), (410, 451), (411, 415), (411, 452), (412, 416), (412, 455), (413, 456), (414, 415), (414, 458), (415, 461), (416, 417), (416, 462), (417, 465), (418, 419), (418, 423), (418, 435), (419, 422), (419, 434), (420, 421), (420, 423), (420, 435), (421, 422), (421, 434), (422, 423), (424, 425), (424, 431), (424, 441), (425, 430), (425, 440), (426, 427), (426, 429), (426, 437), (427, 428), (427, 436), (428, 429), (428, 439), (429, 438), (430, 431), (430, 433), (431, 432), (432, 433), (432, 441), (433, 440), (434, 435), (436, 437), (436, 439), (437, 438), (438, 439), (440, 441), (442, 443), (442, 447), (442, 457), (443, 446), (443, 456), (444, 445), (444, 447), (444, 457), (445, 446), (445, 456), (446, 447), (448, 449), (448, 455), (448, 465), (449, 454), (449, 464), (450, 451), (450, 453), (450, 459), (451, 452), (451, 458), (452, 453), (452, 461), (453, 460), (454, 455), (454, 463), (455, 462), (456, 457), (458, 459), (458, 461), (459, 460), (460, 461), (462, 463), (462, 465), (463, 464), (464, 465), (466, 467), (466, 468), (467, 629), (471, 472), (471, 475), (471, 634), (472, 476), (472, 635), (473, 474), (473, 475), (473, 478), (474, 476), (474, 477), (475, 476), (477, 478), (477, 479), (478, 480), (479, 480), (491, 492), (491, 504), (492, 494), (494, 496), (496, 498), (498, 500), (500, 502), (502, 504), (516, 517), (516, 529), (517, 519), (519, 521), (521, 523), (523, 525), (525, 527), (527, 529), (531, 543), (531, 556), (531, 629), (532, 534), (532, 535), (532, 557), (532, 633), (533, 538), (533, 543), (533, 558), (533, 604), (534, 536), (534, 540), (534, 635), (535, 536), (535, 539), (535, 560), (536, 539), (537, 541), (537, 542), (537, 562), (537, 597), (538, 541), (538, 563), (538, 599), (539, 540), (539, 564), (540, 542), (540, 565), (541, 566), (541, 590), (542, 567), (542, 584), (543, 568), (543, 595), (544, 546), (544, 552), (544, 581), (545, 546), (545, 552), (545, 583), (546, 586), (547, 550), (547, 555), (547, 588), (548, 549), (548, 553), (548, 589), (549, 554), (549, 592), (550, 551), (550, 593), (551, 555), (551, 596), (552, 598), (553, 554), (553, 600), (554, 601), (555, 603), (556, 568), (556, 630), (557, 559), (557, 560), (557, 636), (558, 563), (558, 568), (558, 627), (559, 561), (559, 565), (559, 638), (560, 561), (560, 564), (561, 564), (562, 566), (562, 567), (562, 620), (563, 566), (563, 622), (564, 565), (565, 567), (566, 613), (567, 607), (568, 626), (569, 571), (569, 576), (569, 606), (570, 571), (570, 576), (570, 608), (571, 609), (572, 575), (572, 580), (572, 611), (573, 574), (573, 577), (573, 614), (574, 578), (574, 615), (575, 579), (575, 618), (576, 619), (577, 578), (577, 621), (578, 624), (579, 580), (579, 625), (580, 628), (581, 582), (581, 586), (581, 598), (582, 585), (582, 597), (583, 584), (583, 586), (583, 598), (584, 585), (584, 597), (585, 586), (587, 588), (587, 594), (587, 604), (588, 593), (588, 603), (589, 590), (589, 592), (589, 600), (590, 591), (590, 599), (591, 592), (591, 602), (592, 601), (593, 594), (593, 596), (594, 595), (595, 596), (595, 604), (596, 603), (597, 598), (599, 600), (599, 602), (600, 601), (601, 602), (603, 604), (605, 606), (605, 610), (605, 620), (606, 609), (606, 619), (607, 608), (607, 610), (607, 620), (608, 609), (608, 619), (609, 610), (611, 612), (611, 618), (611, 628), (612, 617), (612, 627), (613, 614), (613, 616), (613, 622), (614, 615), (614, 621), (615, 616), (615, 624), (616, 623), (617, 618), (617, 626), (618, 625), (619, 620), (621, 622), (621, 624), (622, 623), (623, 624), (625, 626), (625, 628), (626, 627), (627, 628), (629, 630), (632, 633), (632, 634), (632, 637), (633, 635), (633, 636), (634, 635), (636, 637), (636, 638), (637, 639), (638, 639), (650, 651), (650, 663), (651, 653), (653, 655), (655, 657), (657, 659), (659, 661), (661, 663), (675, 676), (675, 688), (676, 678), (678, 680), (680, 682), (682, 684), (684, 686), (686, 688)])
me_cube_005.attributes.new('sharp_edge', 'BOOLEAN', 'EDGE').data.foreach_set('value', [ (min(e.vertices), max(e.vertices)) in _k for e in me_cube_005.edges])
_uv = me_cube_005.uv_layers.new(name='UVMap')
_uv.uv.foreach_set('vector', [0.1458, 0.4841, 0.2792, 0.449, 0.2766, 0.4565, 0.1565, 0.4921, 0.4248, 0.7053, 0.425, 0.6229, 0.4998, 0.7052, 0.2124, 0.1669, 0.0282, 0.2055, 0.02608, 0.1947, 0.2107, 0.1566, 0.2766, 0.4565, 0.2792, 0.449, 0.3424, 0.4931, 0.3305, 0.4954, 0.2259, 0.2542, 0.05003, 0.3065, 0.04693, 0.2951, 0.2239, 0.2448, 0.1882, 0.07374, 0.01668, 0.1102, 0.007553, 0.05458, 0.1742, 0.01938, 0.3363, 0.398, 0.2792, 0.449, 0.1458, 0.4841, 0.2768, 0.3513, 0.2768, 0.3513, 0.1458, 0.4841, 0.09343, 0.4064, 0.2367, 0.3156, 0.185, 0.2962, 0.1914, 0.3126, 0.1128, 0.346, 0.1062, 0.3228, 0.0845, 0.2502, 0.0828, 0.2243, 0.1712, 0.2067, 0.1715, 0.2304, 0.1552, 0.1385, 0.0674, 0.1544, 0.06742, 0.1294, 0.1525, 0.1138, 0.1424, 0.5064, 0.1557, 0.4992, 0.2753, 0.5393, 0.2776, 0.5468, 0.4176, 0.7053, 0.3427, 0.7049, 0.4178, 0.6229, 0.2081, 0.8332, 0.2061, 0.8438, 0.01999, 0.8032, 0.02249, 0.7927, 0.2753, 0.5393, 0.33, 0.5018, 0.3421, 0.5043, 0.2776, 0.5468, 0.2213, 0.7438, 0.2192, 0.7535, 0.04179, 0.703, 0.0449, 0.6917, 0.1811, 0.9262, 0.1667, 0.9807, 0.0001434, 0.9446, 0.01028, 0.8894, 0.3329, 0.5999, 0.2719, 0.6442, 0.1424, 0.5064, 0.2776, 0.5468, 0.2719, 0.6442, 0.2315, 0.6798, 0.0879, 0.5857, 0.1424, 0.5064, 0.1824, 0.7019, 0.101, 0.6754, 0.1087, 0.6459, 0.1833, 0.6806, 0.07947, 0.7482, 0.1667, 0.7683, 0.1665, 0.7924, 0.07755, 0.7743, 0.1496, 0.8615, 0.1463, 0.8859, 0.06108, 0.8698, 0.06116, 0.8444, 0.1424, 0.5064, 0.08661, 0.4096, 0.09343, 0.4064, 0.1458, 0.4841, 0.4176, 0.7053, 0.4178, 0.6229, 0.425, 0.6229, 0.4248, 0.7053, 0.009364, 0.1116, 0.0001434, 0.05495, 0.007553, 0.05458, 0.01668, 0.1102, 0.1557, 0.4992, 0.1424, 0.5064, 0.1458, 0.4841, 0.1565, 0.4921, 0.08661, 0.4096, 0.04341, 0.3098, 0.05003, 0.3065, 0.09343, 0.4064, 0.3421, 0.5043, 0.33, 0.5018, 0.3305, 0.4954, 0.3424, 0.4931, 0.01857, 0.1949, 0.009364, 0.1116, 0.01668, 0.1102, 0.02608, 0.1947, 0.02105, 0.2075, 0.01857, 0.1949, 0.02608, 0.1947, 0.0282, 0.2055, 0.03948, 0.2961, 0.02105, 0.2075, 0.0282, 0.2055, 0.04693, 0.2951, 0.04341, 0.3098, 0.03948, 0.2961, 0.04693, 0.2951, 0.05003, 0.3065, 0.2024, 0.2681, 0.2132, 0.3231, 0.204, 0.3225, 0.195, 0.2756, 0.1736, 0.1513, 0.159, 0.09337, 0.1658, 0.08604, 0.1834, 0.155, 0.1083, 0.3849, 0.07703, 0.3066, 0.08703, 0.3099, 0.1113, 0.3729, 0.06978, 0.2804, 0.05573, 0.2071, 0.06547, 0.2109, 0.07666, 0.2721, 0.1877, 0.1793, 0.1974, 0.2453, 0.188, 0.2425, 0.1799, 0.1866, 0.05125, 0.1159, 0.05825, 0.1749, 0.05059, 0.1823, 0.04225, 0.1121, 0.1113, 0.3729, 0.204, 0.3225, 0.2132, 0.3231, 0.1083, 0.3849, 0.07666, 0.2721, 0.188, 0.2425, 0.1974, 0.2453, 0.06978, 0.2804, 0.159, 0.09337, 0.05125, 0.1159, 0.04225, 0.1121, 0.1658, 0.08604, 0.07703, 0.3066, 0.2024, 0.2681, 0.195, 0.2756, 0.08703, 0.3099, 0.05573, 0.2071, 0.1877, 0.1793, 0.1799, 0.1866, 0.06547, 0.2109, 0.05825, 0.1749, 0.1736, 0.1513, 0.1834, 0.155, 0.05059, 0.1823, 0.1902, 0.7222, 0.1994, 0.6725, 0.2083, 0.6724, 0.1976, 0.7298, 0.1786, 0.8452, 0.1587, 0.9137, 0.152, 0.9063, 0.1688, 0.8489, 0.1061, 0.6191, 0.08203, 0.688, 0.07202, 0.6915, 0.1028, 0.6076, 0.07177, 0.7262, 0.06006, 0.7875, 0.0502, 0.7912, 0.06484, 0.7178, 0.1754, 0.8129, 0.1832, 0.756, 0.1927, 0.7531, 0.1831, 0.8204, 0.03585, 0.8874, 0.04452, 0.8161, 0.05213, 0.8235, 0.04488, 0.8834, 0.1028, 0.6076, 0.2083, 0.6724, 0.1994, 0.6725, 0.1061, 0.6191, 0.06484, 0.7178, 0.1927, 0.7531, 0.1832, 0.756, 0.07177, 0.7262, 0.08203, 0.688, 0.1902, 0.7222, 0.1976, 0.7298, 0.07202, 0.6915, 0.06006, 0.7875, 0.1754, 0.8129, 0.1831, 0.8204, 0.0502, 0.7912, 0.04488, 0.8834, 0.152, 0.9063, 0.1587, 0.9137, 0.03585, 0.8874, 0.04452, 0.8161, 0.1786, 0.8452, 0.1688, 0.8489, 0.05213, 0.8235, 0.195, 0.2756, 0.204, 0.3225, 0.1914, 0.3126, 0.185, 0.2962, 0.2024, 0.2681, 0.07703, 0.3066, 0.05003, 0.3065, 0.2259, 0.2542, 0.2132, 0.3231, 0.2024, 0.2681, 0.2259, 0.2542, 0.2367, 0.3156, 0.08703, 0.3099, 0.195, 0.2756, 0.185, 0.2962, 0.1062, 0.3228, 0.1113, 0.3729, 0.08703, 0.3099, 0.1062, 0.3228, 0.1128, 0.346, 0.1083, 0.3849, 0.2132, 0.3231, 0.2367, 0.3156, 0.09343, 0.4064, 0.07703, 0.3066, 0.1083, 0.3849, 0.09343, 0.4064, 0.05003, 0.3065, 0.204, 0.3225, 0.1113, 0.3729, 0.1128, 0.346, 0.1914, 0.3126, 0.159, 0.09337, 0.1736, 0.1513, 0.1552, 0.1385, 0.1525, 0.1138, 0.1834, 0.155, 0.1658, 0.08604, 0.1882, 0.07374, 0.2107, 0.1566, 0.1736, 0.1513, 0.05825, 0.1749, 0.0674, 0.1544, 0.1552, 0.1385, 0.05059, 0.1823, 0.1834, 0.155, 0.2107, 0.1566, 0.02608, 0.1947, 0.07666, 0.2721, 0.06547, 0.2109, 0.0828, 0.2243, 0.0845, 0.2502, 0.06978, 0.2804, 0.1974, 0.2453, 0.2239, 0.2448, 0.04693, 0.2951, 0.05573, 0.2071, 0.06978, 0.2804, 0.04693, 0.2951, 0.0282, 0.2055, 0.188, 0.2425, 0.07666, 0.2721, 0.0845, 0.2502, 0.1715, 0.2304, 0.1799, 0.1866, 0.188, 0.2425, 0.1715, 0.2304, 0.1712, 0.2067, 0.1974, 0.2453, 0.1877, 0.1793, 0.2124, 0.1669, 0.2239, 0.2448, 0.1658, 0.08604, 0.04225, 0.1121, 0.01668, 0.1102, 0.1882, 0.07374, 0.05125, 0.1159, 0.159, 0.09337, 0.1525, 0.1138, 0.06742, 0.1294, 0.05825, 0.1749, 0.05125, 0.1159, 0.06742, 0.1294, 0.0674, 0.1544, 0.04225, 0.1121, 0.05059, 0.1823, 0.02608, 0.1947, 0.01668, 0.1102, 0.06547, 0.2109, 0.1799, 0.1866, 0.1712, 0.2067, 0.0828, 0.2243, 0.1877, 0.1793, 0.05573, 0.2071, 0.0282, 0.2055, 0.2124, 0.1669, 0.1902, 0.7222, 0.1824, 0.7019, 0.1833, 0.6806, 0.1994, 0.6725, 0.2083, 0.6724, 0.2315, 0.6798, 0.2213, 0.7438, 0.1976, 0.7298, 0.08203, 0.688, 0.101, 0.6754, 0.1824, 0.7019, 0.1902, 0.7222, 0.1976, 0.7298, 0.2213, 0.7438, 0.0449, 0.6917, 0.07202, 0.6915, 0.1061, 0.6191, 0.1087, 0.6459, 0.101, 0.6754, 0.08203, 0.688, 0.07202, 0.6915, 0.0449, 0.6917, 0.0879, 0.5857, 0.1028, 0.6076, 0.1994, 0.6725, 0.1833, 0.6806, 0.1087, 0.6459, 0.1061, 0.6191, 0.1028, 0.6076, 0.0879, 0.5857, 0.2315, 0.6798, 0.2083, 0.6724, 0.152, 0.9063, 0.1463, 0.8859, 0.1496, 0.8615, 0.1688, 0.8489, 0.04452, 0.8161, 0.01999, 0.8032, 0.2061, 0.8438, 0.1786, 0.8452, 0.1786, 0.8452, 0.2061, 0.8438, 0.1811, 0.9262, 0.1587, 0.9137, 0.1688, 0.8489, 0.1496, 0.8615, 0.06116, 0.8444, 0.05213, 0.8235, 0.07177, 0.7262, 0.07947, 0.7482, 0.07755, 0.7743, 0.06006, 0.7875, 0.0502, 0.7912, 0.02249, 0.7927, 0.04179, 0.703, 0.06484, 0.7178, 0.1832, 0.756, 0.1667, 0.7683, 0.07947, 0.7482, 0.07177, 0.7262, 0.06484, 0.7178, 0.04179, 0.703, 0.2192, 0.7535, 0.1927, 0.7531, 0.1754, 0.8129, 0.1665, 0.7924, 0.1667, 0.7683, 0.1832, 0.756, 0.1927, 0.7531, 0.2192, 0.7535, 0.2081, 0.8332, 0.1831, 0.8204, 0.04488, 0.8834, 0.06108, 0.8698, 0.1463, 0.8859, 0.152, 0.9063, 0.1587, 0.9137, 0.1811, 0.9262, 0.01028, 0.8894, 0.03585, 0.8874, 0.1831, 0.8204, 0.2081, 0.8332, 0.02249, 0.7927, 0.0502, 0.7912, 0.06006, 0.7875, 0.07755, 0.7743, 0.1665, 0.7924, 0.1754, 0.8129, 0.05213, 0.8235, 0.06116, 0.8444, 0.06108, 0.8698, 0.04488, 0.8834, 0.03585, 0.8874, 0.01028, 0.8894, 0.01999, 0.8032, 0.04452, 0.8161, 0.007553, 0.05458, 0.0001434, 0.05495, 0.007987, 0.03168, 0.01358, 0.03316, 0.0001434, 0.9446, 0.1667, 0.9807, 0.162, 0.9999, 0.006338, 0.9661, 0.1742, 0.01938, 0.007553, 0.05458, 0.01358, 0.03316, 0.1697, 0.0001434, 0.4548, 0.115, 0.3427, 0.005706, 0.5669, 0.0001434, 0.3427, 0.6227, 0.3427, 0.4661, 0.5032, 0.4661, 0.3427, 0.005706, 0.3427, 0.0001434, 0.5669, 0.0001434, 0.4209, 0.304, 0.5042, 0.3039, 0.5043, 0.3872, 0.4207, 0.3876, 0.4271, 0.1313, 0.343, 0.1319, 0.3427, 0.116, 0.4273, 0.1153, 0.5109, 0.1347, 0.4271, 0.1313, 0.4273, 0.1153, 0.5023, 0.1183, 0.4265, 0.211, 0.5105, 0.2121, 0.5102, 0.2281, 0.4264, 0.2271, 0.3525, 0.2117, 0.4265, 0.211, 0.4264, 0.2271, 0.3427, 0.2277, 0.5023, 0.1183, 0.509, 0.1153, 0.5184, 0.1344, 0.5109, 0.1347, 0.343, 0.3038, 0.4209, 0.304, 0.4207, 0.3876, 0.3427, 0.3874, 0.4257, 0.207, 0.3431, 0.2071, 0.343, 0.1319, 0.4271, 0.1313, 0.3427, 0.4611, 0.3427, 0.3874, 0.4207, 0.3876, 0.5083, 0.2104, 0.4257, 0.207, 0.4271, 0.1313, 0.5109, 0.1347, 0.5184, 0.1344, 0.516, 0.2108, 0.5083, 0.2104, 0.5109, 0.1347, 0.4207, 0.3876, 0.3474, 0.4658, 0.3427, 0.4611, 0.5048, 0.4651, 0.4211, 0.4656, 0.4207, 0.3876, 0.5043, 0.3872, 0.4264, 0.3027, 0.4264, 0.2271, 0.5102, 0.2281, 0.5095, 0.3035, 0.4211, 0.4656, 0.3474, 0.4658, 0.4207, 0.3876, 0.3432, 0.3035, 0.3427, 0.2277, 0.4264, 0.2271, 0.4264, 0.3027, 0.0, 0.0, 0.0, 0.0, 0.0, 0.0, 0.0, 0.0, 0.0, 0.0, 0.0, 0.0, 0.0, 0.0, 0.0, 0.0, 0.0, 0.0, 0.0, 0.0, 0.0, 0.0, 0.0, 0.0, 0.0, 0.0, 0.0, 0.0, 0.0, 0.0, 0.0, 0.0, 0.0, 0.0, 0.0, 0.0, 0.0, 0.0, 0.0, 0.0, 0.0, 0.0, 0.0, 0.0, 0.0, 0.0, 0.0, 0.0, 0.0, 0.0, 0.0, 0.0, 0.0, 0.0, 0.0, 0.0, 0.0, 0.0, 0.0, 0.0, 0.0, 0.0, 0.0, 0.0, 0.0, 0.0, 0.0, 0.0, 0.0, 0.0, 0.0, 0.0, 0.0, 0.0, 0.0, 0.0, 0.0, 0.0, 0.0, 0.0, 0.0, 0.0, 0.0, 0.0, 0.0, 0.0, 0.0, 0.0, 0.0, 0.0, 0.0, 0.0, 0.0, 0.0, 0.0, 0.0, 0.0, 0.0, 0.0, 0.0, 0.0, 0.0, 0.0, 0.0, 0.0, 0.0, 0.0, 0.0, 0.0, 0.0, 0.0, 0.0, 0.0, 0.0, 0.0, 0.0, 0.0, 0.0, 0.0, 0.0, 0.0, 0.0, 0.0, 0.0, 0.0, 0.0, 0.0, 0.0, 0.0, 0.0, 0.0, 0.0, 0.0, 0.0, 0.0, 0.0, 0.0, 0.0, 0.0, 0.0, 0.0, 0.0, 0.0, 0.0, 0.0, 0.0, 0.0, 0.0, 0.0, 0.0, 0.0, 0.0, 0.0, 0.0, 0.0, 0.0, 0.0, 0.0, 0.0, 0.0, 0.0, 0.0, 0.0, 0.0, 0.0, 0.0, 0.0, 0.0, 0.0, 0.0, 0.0, 0.0, 0.0, 0.0, 0.0, 0.0, 0.0, 0.0, 0.0, 0.0, 0.0, 0.0, 0.0, 0.0, 0.0, 0.0, 0.0, 0.0, 0.0, 0.0, 0.0, 0.0, 0.0, 0.0, 0.0, 0.0, 0.0, 0.0, 0.0, 0.0, 0.0, 0.0, 0.0, 0.0, 0.0, 0.0, 0.0, 0.0, 0.0, 0.0, 0.0, 0.0, 0.0, 0.0, 0.0, 0.0, 0.0, 0.0, 0.0, 0.0, 0.0, 0.0, 0.0, 0.0, 0.0, 0.0, 0.0, 0.0, 0.0, 0.0, 0.0, 0.0, 0.0, 0.0, 0.0, 0.0, 0.0, 0.0, 0.0, 0.0, 0.0, 0.0, 0.0, 0.0, 0.0, 0.0, 0.0, 0.0, 0.0, 0.0, 0.0, 0.0, 0.0, 0.0, 0.0, 0.0, 0.0, 0.0, 0.0, 0.0, 0.0, 0.0, 0.0, 0.0, 0.0, 0.0, 0.0, 0.0, 0.0, 0.0, 0.0, 0.0, 0.0, 0.0, 0.0, 0.0, 0.0, 0.0, 0.0, 0.0, 0.0, 0.0, 0.0, 0.0, 0.0, 0.0, 0.0, 0.0, 0.0, 0.0, 0.0, 0.0, 0.0, 0.0, 0.0, 0.0, 0.0, 0.0, 0.0, 0.0, 0.0, 0.0, 0.0, 0.0, 0.0, 0.0, 0.0, 0.0, 0.0, 0.0, 0.0, 0.0, 0.0, 0.0, 0.0, 0.0, 0.0, 0.0, 0.0, 0.0, 0.1458, 0.4841, 0.1565, 0.4921, 0.2766, 0.4565, 0.2792, 0.449, 0.4248, 0.7053, 0.4998, 0.7052, 0.425, 0.6229, 0.2124, 0.1669, 0.2107, 0.1566, 0.02608, 0.1947, 0.0282, 0.2055, 0.2766, 0.4565, 0.3305, 0.4954, 0.3424, 0.4931, 0.2792, 0.449, 0.2259, 0.2542, 0.2239, 0.2448, 0.04693, 0.2951, 0.05003, 0.3065, 0.1882, 0.07374, 0.1742, 0.01938, 0.007553, 0.05458, 0.01668, 0.1102, 0.3363, 0.398, 0.2768, 0.3513, 0.1458, 0.4841, 0.2792, 0.449, 0.2768, 0.3513, 0.2367, 0.3156, 0.09343, 0.4064, 0.1458, 0.4841, 0.185, 0.2962, 0.1062, 0.3228, 0.1128, 0.346, 0.1914, 0.3126, 0.0845, 0.2502, 0.1715, 0.2304, 0.1712, 0.2067, 0.0828, 0.2243, 0.1552, 0.1385, 0.1525, 0.1138, 0.06742, 0.1294, 0.0674, 0.1544, 0.1424, 0.5064, 0.2776, 0.5468, 0.2753, 0.5393, 0.1557, 0.4992, 0.4176, 0.7053, 0.4178, 0.6229, 0.3427, 0.7049, 0.2081, 0.8332, 0.02249, 0.7927, 0.01999, 0.8032, 0.2061, 0.8438, 0.2753, 0.5393, 0.2776, 0.5468, 0.3421, 0.5043, 0.33, 0.5018, 0.2213, 0.7438, 0.0449, 0.6917, 0.04179, 0.703, 0.2192, 0.7535, 0.1811, 0.9262, 0.01028, 0.8894, 0.0001434, 0.9446, 0.1667, 0.9807, 0.3329, 0.5999, 0.2776, 0.5468, 0.1424, 0.5064, 0.2719, 0.6442, 0.2719, 0.6442, 0.1424, 0.5064, 0.0879, 0.5857, 0.2315, 0.6798, 0.1824, 0.7019, 0.1833, 0.6806, 0.1087, 0.6459, 0.101, 0.6754, 0.07947, 0.7482, 0.07755, 0.7743, 0.1665, 0.7924, 0.1667, 0.7683, 0.1496, 0.8615, 0.06116, 0.8444, 0.06108, 0.8698, 0.1463, 0.8859, 0.1424, 0.5064, 0.1458, 0.4841, 0.09343, 0.4064, 0.08661, 0.4096, 0.4176, 0.7053, 0.4248, 0.7053, 0.425, 0.6229, 0.4178, 0.6229, 0.009364, 0.1116, 0.01668, 0.1102, 0.007553, 0.05458, 0.0001434, 0.05495, 0.1557, 0.4992, 0.1565, 0.4921, 0.1458, 0.4841, 0.1424, 0.5064, 0.08661, 0.4096, 0.09343, 0.4064, 0.05003, 0.3065, 0.04341, 0.3098, 0.3421, 0.5043, 0.3424, 0.4931, 0.3305, 0.4954, 0.33, 0.5018, 0.01857, 0.1949, 0.02608, 0.1947, 0.01668, 0.1102, 0.009364, 0.1116, 0.02105, 0.2075, 0.0282, 0.2055, 0.02608, 0.1947, 0.01857, 0.1949, 0.03948, 0.2961, 0.04693, 0.2951, 0.0282, 0.2055, 0.02105, 0.2075, 0.04341, 0.3098, 0.05003, 0.3065, 0.04693, 0.2951, 0.03948, 0.2961, 0.2024, 0.2681, 0.195, 0.2756, 0.204, 0.3225, 0.2132, 0.3231, 0.1736, 0.1513, 0.1834, 0.155, 0.1658, 0.08604, 0.159, 0.09337, 0.1083, 0.3849, 0.1113, 0.3729, 0.08703, 0.3099, 0.07703, 0.3066, 0.06978, 0.2804, 0.07666, 0.2721, 0.06547, 0.2109, 0.05573, 0.2071, 0.1877, 0.1793, 0.1799, 0.1866, 0.188, 0.2425, 0.1974, 0.2453, 0.05125, 0.1159, 0.04225, 0.1121, 0.05059, 0.1823, 0.05825, 0.1749, 0.1113, 0.3729, 0.1083, 0.3849, 0.2132, 0.3231, 0.204, 0.3225, 0.07666, 0.2721, 0.06978, 0.2804, 0.1974, 0.2453, 0.188, 0.2425, 0.159, 0.09337, 0.1658, 0.08604, 0.04225, 0.1121, 0.05125, 0.1159, 0.07703, 0.3066, 0.08703, 0.3099, 0.195, 0.2756, 0.2024, 0.2681, 0.05573, 0.2071, 0.06547, 0.2109, 0.1799, 0.1866, 0.1877, 0.1793, 0.05825, 0.1749, 0.05059, 0.1823, 0.1834, 0.155, 0.1736, 0.1513, 0.1902, 0.7222, 0.1976, 0.7298, 0.2083, 0.6724, 0.1994, 0.6725, 0.1786, 0.8452, 0.1688, 0.8489, 0.152, 0.9063, 0.1587, 0.9137, 0.1061, 0.6191, 0.1028, 0.6076, 0.07202, 0.6915, 0.08203, 0.688, 0.07177, 0.7262, 0.06484, 0.7178, 0.0502, 0.7912, 0.06006, 0.7875, 0.1754, 0.8129, 0.1831, 0.8204, 0.1927, 0.7531, 0.1832, 0.756, 0.03585, 0.8874, 0.04488, 0.8834, 0.05213, 0.8235, 0.04452, 0.8161, 0.1028, 0.6076, 0.1061, 0.6191, 0.1994, 0.6725, 0.2083, 0.6724, 0.06484, 0.7178, 0.07177, 0.7262, 0.1832, 0.756, 0.1927, 0.7531, 0.08203, 0.688, 0.07202, 0.6915, 0.1976, 0.7298, 0.1902, 0.7222, 0.06006, 0.7875, 0.0502, 0.7912, 0.1831, 0.8204, 0.1754, 0.8129, 0.04488, 0.8834, 0.03585, 0.8874, 0.1587, 0.9137, 0.152, 0.9063, 0.04452, 0.8161, 0.05213, 0.8235, 0.1688, 0.8489, 0.1786, 0.8452, 0.195, 0.2756, 0.185, 0.2962, 0.1914, 0.3126, 0.204, 0.3225, 0.2024, 0.2681, 0.2259, 0.2542, 0.05003, 0.3065, 0.07703, 0.3066, 0.2132, 0.3231, 0.2367, 0.3156, 0.2259, 0.2542, 0.2024, 0.2681, 0.08703, 0.3099, 0.1062, 0.3228, 0.185, 0.2962, 0.195, 0.2756, 0.1113, 0.3729, 0.1128, 0.346, 0.1062, 0.3228, 0.08703, 0.3099, 0.1083, 0.3849, 0.09343, 0.4064, 0.2367, 0.3156, 0.2132, 0.3231, 0.07703, 0.3066, 0.05003, 0.3065, 0.09343, 0.4064, 0.1083, 0.3849, 0.204, 0.3225, 0.1914, 0.3126, 0.1128, 0.346, 0.1113, 0.3729, 0.159, 0.09337, 0.1525, 0.1138, 0.1552, 0.1385, 0.1736, 0.1513, 0.1834, 0.155, 0.2107, 0.1566, 0.1882, 0.07374, 0.1658, 0.08604, 0.1736, 0.1513, 0.1552, 0.1385, 0.0674, 0.1544, 0.05825, 0.1749, 0.05059, 0.1823, 0.02608, 0.1947, 0.2107, 0.1566, 0.1834, 0.155, 0.07666, 0.2721, 0.0845, 0.2502, 0.0828, 0.2243, 0.06547, 0.2109, 0.06978, 0.2804, 0.04693, 0.2951, 0.2239, 0.2448, 0.1974, 0.2453, 0.05573, 0.2071, 0.0282, 0.2055, 0.04693, 0.2951, 0.06978, 0.2804, 0.188, 0.2425, 0.1715, 0.2304, 0.0845, 0.2502, 0.07666, 0.2721, 0.1799, 0.1866, 0.1712, 0.2067, 0.1715, 0.2304, 0.188, 0.2425, 0.1974, 0.2453, 0.2239, 0.2448, 0.2124, 0.1669, 0.1877, 0.1793, 0.1658, 0.08604, 0.1882, 0.07374, 0.01668, 0.1102, 0.04225, 0.1121, 0.05125, 0.1159, 0.06742, 0.1294, 0.1525, 0.1138, 0.159, 0.09337, 0.05825, 0.1749, 0.0674, 0.1544, 0.06742, 0.1294, 0.05125, 0.1159, 0.04225, 0.1121, 0.01668, 0.1102, 0.02608, 0.1947, 0.05059, 0.1823, 0.06547, 0.2109, 0.0828, 0.2243, 0.1712, 0.2067, 0.1799, 0.1866, 0.1877, 0.1793, 0.2124, 0.1669, 0.0282, 0.2055, 0.05573, 0.2071, 0.1902, 0.7222, 0.1994, 0.6725, 0.1833, 0.6806, 0.1824, 0.7019, 0.2083, 0.6724, 0.1976, 0.7298, 0.2213, 0.7438, 0.2315, 0.6798, 0.08203, 0.688, 0.1902, 0.7222, 0.1824, 0.7019, 0.101, 0.6754, 0.1976, 0.7298, 0.07202, 0.6915, 0.0449, 0.6917, 0.2213, 0.7438, 0.1061, 0.6191, 0.08203, 0.688, 0.101, 0.6754, 0.1087, 0.6459, 0.07202, 0.6915, 0.1028, 0.6076, 0.0879, 0.5857, 0.0449, 0.6917, 0.1994, 0.6725, 0.1061, 0.6191, 0.1087, 0.6459, 0.1833, 0.6806, 0.1028, 0.6076, 0.2083, 0.6724, 0.2315, 0.6798, 0.0879, 0.5857, 0.152, 0.9063, 0.1688, 0.8489, 0.1496, 0.8615, 0.1463, 0.8859, 0.04452, 0.8161, 0.1786, 0.8452, 0.2061, 0.8438, 0.01999, 0.8032, 0.1786, 0.8452, 0.1587, 0.9137, 0.1811, 0.9262, 0.2061, 0.8438, 0.1688, 0.8489, 0.05213, 0.8235, 0.06116, 0.8444, 0.1496, 0.8615, 0.07177, 0.7262, 0.06006, 0.7875, 0.07755, 0.7743, 0.07947, 0.7482, 0.0502, 0.7912, 0.06484, 0.7178, 0.04179, 0.703, 0.02249, 0.7927, 0.1832, 0.756, 0.07177, 0.7262, 0.07947, 0.7482, 0.1667, 0.7683, 0.06484, 0.7178, 0.1927, 0.7531, 0.2192, 0.7535, 0.04179, 0.703, 0.1754, 0.8129, 0.1832, 0.756, 0.1667, 0.7683, 0.1665, 0.7924, 0.1927, 0.7531, 0.1831, 0.8204, 0.2081, 0.8332, 0.2192, 0.7535, 0.04488, 0.8834, 0.152, 0.9063, 0.1463, 0.8859, 0.06108, 0.8698, 0.1587, 0.9137, 0.03585, 0.8874, 0.01028, 0.8894, 0.1811, 0.9262, 0.1831, 0.8204, 0.0502, 0.7912, 0.02249, 0.7927, 0.2081, 0.8332, 0.06006, 0.7875, 0.1754, 0.8129, 0.1665, 0.7924, 0.07755, 0.7743, 0.05213, 0.8235, 0.04488, 0.8834, 0.06108, 0.8698, 0.06116, 0.8444, 0.03585, 0.8874, 0.04452, 0.8161, 0.01999, 0.8032, 0.01028, 0.8894, 0.007553, 0.05458, 0.01358, 0.03316, 0.007987, 0.03168, 0.0001434, 0.05495, 0.0001434, 0.9446, 0.006338, 0.9661, 0.162, 0.9999, 0.1667, 0.9807, 0.1742, 0.01938, 0.1697, 0.0001434, 0.01358, 0.03316, 0.007553, 0.05458, 0.4548, 0.115, 0.5669, 0.0001434, 0.3427, 0.005706, 0.3427, 0.6227, 0.5032, 0.4661, 0.3427, 0.4661, 0.3427, 0.005706, 0.5669, 0.0001434, 0.3427, 0.0001434, 0.4209, 0.304, 0.4207, 0.3876, 0.5043, 0.3872, 0.5042, 0.3039, 0.4271, 0.1313, 0.4273, 0.1153, 0.3427, 0.116, 0.343, 0.1319, 0.5109, 0.1347, 0.5023, 0.1183, 0.4273, 0.1153, 0.4271, 0.1313, 0.4265, 0.211, 0.4264, 0.2271, 0.5102, 0.2281, 0.5105, 0.2121, 0.3525, 0.2117, 0.3427, 0.2277, 0.4264, 0.2271, 0.4265, 0.211, 0.5023, 0.1183, 0.5109, 0.1347, 0.5184, 0.1344, 0.509, 0.1153, 0.343, 0.3038, 0.3427, 0.3874, 0.4207, 0.3876, 0.4209, 0.304, 0.4257, 0.207, 0.4271, 0.1313, 0.343, 0.1319, 0.3431, 0.2071, 0.3427, 0.4611, 0.4207, 0.3876, 0.3427, 0.3874, 0.5083, 0.2104, 0.5109, 0.1347, 0.4271, 0.1313, 0.4257, 0.207, 0.5184, 0.1344, 0.5109, 0.1347, 0.5083, 0.2104, 0.516, 0.2108, 0.4207, 0.3876, 0.3427, 0.4611, 0.3474, 0.4658, 0.5048, 0.4651, 0.5043, 0.3872, 0.4207, 0.3876, 0.4211, 0.4656, 0.4264, 0.3027, 0.5095, 0.3035, 0.5102, 0.2281, 0.4264, 0.2271, 0.4211, 0.4656, 0.4207, 0.3876, 0.3474, 0.4658, 0.3432, 0.3035, 0.4264, 0.3027, 0.4264, 0.2271, 0.3427, 0.2277, 0.0, 0.0, 0.0, 0.0, 0.0, 0.0, 0.0, 0.0, 0.0, 0.0, 0.0, 0.0, 0.0, 0.0, 0.0, 0.0, 0.0, 0.0, 0.0, 0.0, 0.0, 0.0, 0.0, 0.0, 0.0, 0.0, 0.0, 0.0, 0.0, 0.0, 0.0, 0.0, 0.0, 0.0, 0.0, 0.0, 0.0, 0.0, 0.0, 0.0, 0.0, 0.0, 0.0, 0.0, 0.0, 0.0, 0.0, 0.0, 0.0, 0.0, 0.0, 0.0, 0.0, 0.0, 0.0, 0.0, 0.0, 0.0, 0.0, 0.0, 0.0, 0.0, 0.0, 0.0, 0.0, 0.0, 0.0, 0.0, 0.0, 0.0, 0.0, 0.0, 0.0, 0.0, 0.0, 0.0, 0.0, 0.0, 0.0, 0.0, 0.0, 0.0, 0.0, 0.0, 0.0, 0.0, 0.0, 0.0, 0.0, 0.0, 0.0, 0.0, 0.0, 0.0, 0.0, 0.0, 0.0, 0.0, 0.0, 0.0, 0.0, 0.0, 0.0, 0.0, 0.0, 0.0, 0.0, 0.0, 0.0, 0.0, 0.0, 0.0, 0.0, 0.0, 0.0, 0.0, 0.0, 0.0, 0.0, 0.0, 0.0, 0.0, 0.0, 0.0, 0.0, 0.0, 0.0, 0.0, 0.0, 0.0, 0.0, 0.0, 0.0, 0.0, 0.0, 0.0, 0.0, 0.0, 0.0, 0.0, 0.0, 0.0, 0.0, 0.0, 0.0, 0.0, 0.0, 0.0, 0.0, 0.0, 0.0, 0.0, 0.0, 0.0, 0.0, 0.0, 0.0, 0.0, 0.0, 0.0, 0.0, 0.0, 0.0, 0.0, 0.0, 0.0, 0.0, 0.0, 0.0, 0.0, 0.0, 0.0, 0.0, 0.0, 0.0, 0.0, 0.0, 0.0, 0.0, 0.0, 0.0, 0.0, 0.0, 0.0, 0.0, 0.0, 0.0, 0.0, 0.0, 0.0, 0.0, 0.0, 0.0, 0.0, 0.0, 0.0, 0.0, 0.0, 0.0, 0.0, 0.0, 0.0, 0.0, 0.0, 0.0, 0.0, 0.0, 0.0, 0.0, 0.0, 0.0, 0.0, 0.0, 0.0, 0.0, 0.0, 0.0, 0.0, 0.0, 0.0, 0.0, 0.0, 0.0, 0.0, 0.0, 0.0, 0.0, 0.0, 0.0, 0.0, 0.0, 0.0, 0.0, 0.0, 0.0, 0.0, 0.0, 0.0, 0.0, 0.0, 0.0, 0.0, 0.0, 0.0, 0.0, 0.0, 0.0, 0.0, 0.0, 0.0, 0.0, 0.0, 0.0, 0.0, 0.0, 0.0, 0.0, 0.0, 0.0, 0.0, 0.0, 0.0, 0.0, 0.0, 0.0, 0.0, 0.0, 0.0, 0.0, 0.0, 0.0, 0.0, 0.0, 0.0, 0.0, 0.0, 0.0, 0.0, 0.0, 0.0, 0.0, 0.0, 0.0, 0.0, 0.0, 0.0, 0.0, 0.0, 0.0, 0.0, 0.0, 0.0, 0.0, 0.0, 0.0, 0.0, 0.0, 0.0, 0.0, 0.0, 0.0, 0.0, 0.0, 0.0, 0.0, 0.0, 0.0, 0.0, 0.0, 0.0, 0.0, 0.0, 0.0, 0.0, 0.0, 0.0, 0.0, 0.0, 0.0, 0.0, 0.1458, 0.4841, 0.1565, 0.4921, 0.2766, 0.4565, 0.2792, 0.449, 0.4248, 0.7053, 0.4998, 0.7052, 0.425, 0.6229, 0.2124, 0.1669, 0.2107, 0.1566, 0.02608, 0.1947, 0.0282, 0.2055, 0.2766, 0.4565, 0.3305, 0.4954, 0.3424, 0.4931, 0.2792, 0.449, 0.2259, 0.2542, 0.2239, 0.2448, 0.04693, 0.2951, 0.05003, 0.3065, 0.1882, 0.07374, 0.1742, 0.01938, 0.007553, 0.05458, 0.01668, 0.1102, 0.3363, 0.398, 0.2768, 0.3513, 0.1458, 0.4841, 0.2792, 0.449, 0.2768, 0.3513, 0.2367, 0.3156, 0.09343, 0.4064, 0.1458, 0.4841, 0.185, 0.2962, 0.1062, 0.3228, 0.1128, 0.346, 0.1914, 0.3126, 0.0845, 0.2502, 0.1715, 0.2304, 0.1712, 0.2067, 0.0828, 0.2243, 0.1552, 0.1385, 0.1525, 0.1138, 0.06742, 0.1294, 0.0674, 0.1544, 0.1424, 0.5064, 0.2776, 0.5468, 0.2753, 0.5393, 0.1557, 0.4992, 0.4176, 0.7053, 0.4178, 0.6229, 0.3427, 0.7049, 0.2081, 0.8332, 0.02249, 0.7927, 0.01999, 0.8032, 0.2061, 0.8438, 0.2753, 0.5393, 0.2776, 0.5468, 0.3421, 0.5043, 0.33, 0.5018, 0.2213, 0.7438, 0.0449, 0.6917, 0.04179, 0.703, 0.2192, 0.7535, 0.1811, 0.9262, 0.01028, 0.8894, 0.0001434, 0.9446, 0.1667, 0.9807, 0.3329, 0.5999, 0.2776, 0.5468, 0.1424, 0.5064, 0.2719, 0.6442, 0.2719, 0.6442, 0.1424, 0.5064, 0.0879, 0.5857, 0.2315, 0.6798, 0.1824, 0.7019, 0.1833, 0.6806, 0.1087, 0.6459, 0.101, 0.6754, 0.07947, 0.7482, 0.07755, 0.7743, 0.1665, 0.7924, 0.1667, 0.7683, 0.1496, 0.8615, 0.06116, 0.8444, 0.06108, 0.8698, 0.1463, 0.8859, 0.1424, 0.5064, 0.1458, 0.4841, 0.09343, 0.4064, 0.08661, 0.4096, 0.4176, 0.7053, 0.4248, 0.7053, 0.425, 0.6229, 0.4178, 0.6229, 0.009364, 0.1116, 0.01668, 0.1102, 0.007553, 0.05458, 0.0001434, 0.05495, 0.1557, 0.4992, 0.1565, 0.4921, 0.1458, 0.4841, 0.1424, 0.5064, 0.08661, 0.4096, 0.09343, 0.4064, 0.05003, 0.3065, 0.04341, 0.3098, 0.3421, 0.5043, 0.3424, 0.4931, 0.3305, 0.4954, 0.33, 0.5018, 0.01857, 0.1949, 0.02608, 0.1947, 0.01668, 0.1102, 0.009364, 0.1116, 0.02105, 0.2075, 0.0282, 0.2055, 0.02608, 0.1947, 0.01857, 0.1949, 0.03948, 0.2961, 0.04693, 0.2951, 0.0282, 0.2055, 0.02105, 0.2075, 0.04341, 0.3098, 0.05003, 0.3065, 0.04693, 0.2951, 0.03948, 0.2961, 0.2024, 0.2681, 0.195, 0.2756, 0.204, 0.3225, 0.2132, 0.3231, 0.1736, 0.1513, 0.1834, 0.155, 0.1658, 0.08604, 0.159, 0.09337, 0.1083, 0.3849, 0.1113, 0.3729, 0.08703, 0.3099, 0.07703, 0.3066, 0.06978, 0.2804, 0.07666, 0.2721, 0.06547, 0.2109, 0.05573, 0.2071, 0.1877, 0.1793, 0.1799, 0.1866, 0.188, 0.2425, 0.1974, 0.2453, 0.05125, 0.1159, 0.04225, 0.1121, 0.05059, 0.1823, 0.05825, 0.1749, 0.1113, 0.3729, 0.1083, 0.3849, 0.2132, 0.3231, 0.204, 0.3225, 0.07666, 0.2721, 0.06978, 0.2804, 0.1974, 0.2453, 0.188, 0.2425, 0.159, 0.09337, 0.1658, 0.08604, 0.04225, 0.1121, 0.05125, 0.1159, 0.07703, 0.3066, 0.08703, 0.3099, 0.195, 0.2756, 0.2024, 0.2681, 0.05573, 0.2071, 0.06547, 0.2109, 0.1799, 0.1866, 0.1877, 0.1793, 0.05825, 0.1749, 0.05059, 0.1823, 0.1834, 0.155, 0.1736, 0.1513, 0.1902, 0.7222, 0.1976, 0.7298, 0.2083, 0.6724, 0.1994, 0.6725, 0.1786, 0.8452, 0.1688, 0.8489, 0.152, 0.9063, 0.1587, 0.9137, 0.1061, 0.6191, 0.1028, 0.6076, 0.07202, 0.6915, 0.08203, 0.688, 0.07177, 0.7262, 0.06484, 0.7178, 0.0502, 0.7912, 0.06006, 0.7875, 0.1754, 0.8129, 0.1831, 0.8204, 0.1927, 0.7531, 0.1832, 0.756, 0.03585, 0.8874, 0.04488, 0.8834, 0.05213, 0.8235, 0.04452, 0.8161, 0.1028, 0.6076, 0.1061, 0.6191, 0.1994, 0.6725, 0.2083, 0.6724, 0.06484, 0.7178, 0.07177, 0.7262, 0.1832, 0.756, 0.1927, 0.7531, 0.08203, 0.688, 0.07202, 0.6915, 0.1976, 0.7298, 0.1902, 0.7222, 0.06006, 0.7875, 0.0502, 0.7912, 0.1831, 0.8204, 0.1754, 0.8129, 0.04488, 0.8834, 0.03585, 0.8874, 0.1587, 0.9137, 0.152, 0.9063, 0.04452, 0.8161, 0.05213, 0.8235, 0.1688, 0.8489, 0.1786, 0.8452, 0.195, 0.2756, 0.185, 0.2962, 0.1914, 0.3126, 0.204, 0.3225, 0.2024, 0.2681, 0.2259, 0.2542, 0.05003, 0.3065, 0.07703, 0.3066, 0.2132, 0.3231, 0.2367, 0.3156, 0.2259, 0.2542, 0.2024, 0.2681, 0.08703, 0.3099, 0.1062, 0.3228, 0.185, 0.2962, 0.195, 0.2756, 0.1113, 0.3729, 0.1128, 0.346, 0.1062, 0.3228, 0.08703, 0.3099, 0.1083, 0.3849, 0.09343, 0.4064, 0.2367, 0.3156, 0.2132, 0.3231, 0.07703, 0.3066, 0.05003, 0.3065, 0.09343, 0.4064, 0.1083, 0.3849, 0.204, 0.3225, 0.1914, 0.3126, 0.1128, 0.346, 0.1113, 0.3729, 0.159, 0.09337, 0.1525, 0.1138, 0.1552, 0.1385, 0.1736, 0.1513, 0.1834, 0.155, 0.2107, 0.1566, 0.1882, 0.07374, 0.1658, 0.08604, 0.1736, 0.1513, 0.1552, 0.1385, 0.0674, 0.1544, 0.05825, 0.1749, 0.05059, 0.1823, 0.02608, 0.1947, 0.2107, 0.1566, 0.1834, 0.155, 0.07666, 0.2721, 0.0845, 0.2502, 0.0828, 0.2243, 0.06547, 0.2109, 0.06978, 0.2804, 0.04693, 0.2951, 0.2239, 0.2448, 0.1974, 0.2453, 0.05573, 0.2071, 0.0282, 0.2055, 0.04693, 0.2951, 0.06978, 0.2804, 0.188, 0.2425, 0.1715, 0.2304, 0.0845, 0.2502, 0.07666, 0.2721, 0.1799, 0.1866, 0.1712, 0.2067, 0.1715, 0.2304, 0.188, 0.2425, 0.1974, 0.2453, 0.2239, 0.2448, 0.2124, 0.1669, 0.1877, 0.1793, 0.1658, 0.08604, 0.1882, 0.07374, 0.01668, 0.1102, 0.04225, 0.1121, 0.05125, 0.1159, 0.06742, 0.1294, 0.1525, 0.1138, 0.159, 0.09337, 0.05825, 0.1749, 0.0674, 0.1544, 0.06742, 0.1294, 0.05125, 0.1159, 0.04225, 0.1121, 0.01668, 0.1102, 0.02608, 0.1947, 0.05059, 0.1823, 0.06547, 0.2109, 0.0828, 0.2243, 0.1712, 0.2067, 0.1799, 0.1866, 0.1877, 0.1793, 0.2124, 0.1669, 0.0282, 0.2055, 0.05573, 0.2071, 0.1902, 0.7222, 0.1994, 0.6725, 0.1833, 0.6806, 0.1824, 0.7019, 0.2083, 0.6724, 0.1976, 0.7298, 0.2213, 0.7438, 0.2315, 0.6798, 0.08203, 0.688, 0.1902, 0.7222, 0.1824, 0.7019, 0.101, 0.6754, 0.1976, 0.7298, 0.07202, 0.6915, 0.0449, 0.6917, 0.2213, 0.7438, 0.1061, 0.6191, 0.08203, 0.688, 0.101, 0.6754, 0.1087, 0.6459, 0.07202, 0.6915, 0.1028, 0.6076, 0.0879, 0.5857, 0.0449, 0.6917, 0.1994, 0.6725, 0.1061, 0.6191, 0.1087, 0.6459, 0.1833, 0.6806, 0.1028, 0.6076, 0.2083, 0.6724, 0.2315, 0.6798, 0.0879, 0.5857, 0.152, 0.9063, 0.1688, 0.8489, 0.1496, 0.8615, 0.1463, 0.8859, 0.04452, 0.8161, 0.1786, 0.8452, 0.2061, 0.8438, 0.01999, 0.8032, 0.1786, 0.8452, 0.1587, 0.9137, 0.1811, 0.9262, 0.2061, 0.8438, 0.1688, 0.8489, 0.05213, 0.8235, 0.06116, 0.8444, 0.1496, 0.8615, 0.07177, 0.7262, 0.06006, 0.7875, 0.07755, 0.7743, 0.07947, 0.7482, 0.0502, 0.7912, 0.06484, 0.7178, 0.04179, 0.703, 0.02249, 0.7927, 0.1832, 0.756, 0.07177, 0.7262, 0.07947, 0.7482, 0.1667, 0.7683, 0.06484, 0.7178, 0.1927, 0.7531, 0.2192, 0.7535, 0.04179, 0.703, 0.1754, 0.8129, 0.1832, 0.756, 0.1667, 0.7683, 0.1665, 0.7924, 0.1927, 0.7531, 0.1831, 0.8204, 0.2081, 0.8332, 0.2192, 0.7535, 0.04488, 0.8834, 0.152, 0.9063, 0.1463, 0.8859, 0.06108, 0.8698, 0.1587, 0.9137, 0.03585, 0.8874, 0.01028, 0.8894, 0.1811, 0.9262, 0.1831, 0.8204, 0.0502, 0.7912, 0.02249, 0.7927, 0.2081, 0.8332, 0.06006, 0.7875, 0.1754, 0.8129, 0.1665, 0.7924, 0.07755, 0.7743, 0.05213, 0.8235, 0.04488, 0.8834, 0.06108, 0.8698, 0.06116, 0.8444, 0.03585, 0.8874, 0.04452, 0.8161, 0.01999, 0.8032, 0.01028, 0.8894, 0.007553, 0.05458, 0.01358, 0.03316, 0.007987, 0.03168, 0.0001434, 0.05495, 0.0001434, 0.9446, 0.006338, 0.9661, 0.162, 0.9999, 0.1667, 0.9807, 0.1742, 0.01938, 0.1697, 0.0001434, 0.01358, 0.03316, 0.007553, 0.05458, 0.4548, 0.115, 0.5669, 0.0001434, 0.3427, 0.005706, 0.3427, 0.6227, 0.5032, 0.4661, 0.3427, 0.4661, 0.3427, 0.005706, 0.5669, 0.0001434, 0.3427, 0.0001434, 0.4209, 0.304, 0.4207, 0.3876, 0.5043, 0.3872, 0.5042, 0.3039, 0.4271, 0.1313, 0.4273, 0.1153, 0.3427, 0.116, 0.343, 0.1319, 0.5109, 0.1347, 0.5023, 0.1183, 0.4273, 0.1153, 0.4271, 0.1313, 0.4265, 0.211, 0.4264, 0.2271, 0.5102, 0.2281, 0.5105, 0.2121, 0.3525, 0.2117, 0.3427, 0.2277, 0.4264, 0.2271, 0.4265, 0.211, 0.5023, 0.1183, 0.5109, 0.1347, 0.5184, 0.1344, 0.509, 0.1153, 0.343, 0.3038, 0.3427, 0.3874, 0.4207, 0.3876, 0.4209, 0.304, 0.4257, 0.207, 0.4271, 0.1313, 0.343, 0.1319, 0.3431, 0.2071, 0.3427, 0.4611, 0.4207, 0.3876, 0.3427, 0.3874, 0.5083, 0.2104, 0.5109, 0.1347, 0.4271, 0.1313, 0.4257, 0.207, 0.5184, 0.1344, 0.5109, 0.1347, 0.5083, 0.2104, 0.516, 0.2108, 0.4207, 0.3876, 0.3427, 0.4611, 0.3474, 0.4658, 0.5048, 0.4651, 0.5043, 0.3872, 0.4207, 0.3876, 0.4211, 0.4656, 0.4264, 0.3027, 0.5095, 0.3035, 0.5102, 0.2281, 0.4264, 0.2271, 0.4211, 0.4656, 0.4207, 0.3876, 0.3474, 0.4658, 0.3432, 0.3035, 0.4264, 0.3027, 0.4264, 0.2271, 0.3427, 0.2277, 0.0, 0.0, 0.0, 0.0, 0.0, 0.0, 0.0, 0.0, 0.0, 0.0, 0.0, 0.0, 0.0, 0.0, 0.0, 0.0, 0.0, 0.0, 0.0, 0.0, 0.0, 0.0, 0.0, 0.0, 0.0, 0.0, 0.0, 0.0, 0.0, 0.0, 0.0, 0.0, 0.0, 0.0, 0.0, 0.0, 0.0, 0.0, 0.0, 0.0, 0.0, 0.0, 0.0, 0.0, 0.0, 0.0, 0.0, 0.0, 0.0, 0.0, 0.0, 0.0, 0.0, 0.0, 0.0, 0.0, 0.0, 0.0, 0.0, 0.0, 0.0, 0.0, 0.0, 0.0, 0.0, 0.0, 0.0, 0.0, 0.0, 0.0, 0.0, 0.0, 0.0, 0.0, 0.0, 0.0, 0.0, 0.0, 0.0, 0.0, 0.0, 0.0, 0.0, 0.0, 0.0, 0.0, 0.0, 0.0, 0.0, 0.0, 0.0, 0.0, 0.0, 0.0, 0.0, 0.0, 0.0, 0.0, 0.0, 0.0, 0.0, 0.0, 0.0, 0.0, 0.0, 0.0, 0.0, 0.0, 0.0, 0.0, 0.0, 0.0, 0.0, 0.0, 0.0, 0.0, 0.0, 0.0, 0.0, 0.0, 0.0, 0.0, 0.0, 0.0, 0.0, 0.0, 0.0, 0.0, 0.0, 0.0, 0.0, 0.0, 0.0, 0.0, 0.0, 0.0, 0.0, 0.0, 0.0, 0.0, 0.0, 0.0, 0.0, 0.0, 0.0, 0.0, 0.0, 0.0, 0.0, 0.0, 0.0, 0.0, 0.0, 0.0, 0.0, 0.0, 0.0, 0.0, 0.0, 0.0, 0.0, 0.0, 0.0, 0.0, 0.0, 0.0, 0.0, 0.0, 0.0, 0.0, 0.0, 0.0, 0.0, 0.0, 0.0, 0.0, 0.0, 0.0, 0.0, 0.0, 0.0, 0.0, 0.0, 0.0, 0.0, 0.0, 0.0, 0.0, 0.0, 0.0, 0.0, 0.0, 0.0, 0.0, 0.0, 0.0, 0.0, 0.0, 0.0, 0.0, 0.0, 0.0, 0.0, 0.0, 0.0, 0.0, 0.0, 0.0, 0.0, 0.0, 0.0, 0.0, 0.0, 0.0, 0.0, 0.0, 0.0, 0.0, 0.0, 0.0, 0.0, 0.0, 0.0, 0.0, 0.0, 0.0, 0.0, 0.0, 0.0, 0.0, 0.0, 0.0, 0.0, 0.0, 0.0, 0.0, 0.0, 0.0, 0.0, 0.0, 0.0, 0.0, 0.0, 0.0, 0.0, 0.0, 0.0, 0.0, 0.0, 0.0, 0.0, 0.0, 0.0, 0.0, 0.0, 0.0, 0.0, 0.0, 0.0, 0.0, 0.0, 0.0, 0.0, 0.0, 0.0, 0.0, 0.0, 0.0, 0.0, 0.0, 0.0, 0.0, 0.0, 0.0, 0.0, 0.0, 0.0, 0.0, 0.0, 0.0, 0.0, 0.0, 0.0, 0.0, 0.0, 0.0, 0.0, 0.0, 0.0, 0.0, 0.0, 0.0, 0.0, 0.0, 0.0, 0.0, 0.0, 0.0, 0.0, 0.0, 0.0, 0.0, 0.0, 0.0, 0.0, 0.0, 0.0, 0.0, 0.0, 0.0, 0.0, 0.0, 0.0, 0.0, 0.0, 0.0, 0.0, 0.0, 0.0, 0.0, 0.1458, 0.4841, 0.2792, 0.449, 0.2766, 0.4565, 0.1565, 0.4921, 0.4248, 0.7053, 0.425, 0.6229, 0.4998, 0.7052, 0.2124, 0.1669, 0.0282, 0.2055, 0.02608, 0.1947, 0.2107, 0.1566, 0.2766, 0.4565, 0.2792, 0.449, 0.3424, 0.4931, 0.3305, 0.4954, 0.2259, 0.2542, 0.05003, 0.3065, 0.04693, 0.2951, 0.2239, 0.2448, 0.1882, 0.07374, 0.01668, 0.1102, 0.007553, 0.05458, 0.1742, 0.01938, 0.3363, 0.398, 0.2792, 0.449, 0.1458, 0.4841, 0.2768, 0.3513, 0.2768, 0.3513, 0.1458, 0.4841, 0.09343, 0.4064, 0.2367, 0.3156, 0.185, 0.2962, 0.1914, 0.3126, 0.1128, 0.346, 0.1062, 0.3228, 0.0845, 0.2502, 0.0828, 0.2243, 0.1712, 0.2067, 0.1715, 0.2304, 0.1552, 0.1385, 0.0674, 0.1544, 0.06742, 0.1294, 0.1525, 0.1138, 0.1424, 0.5064, 0.1557, 0.4992, 0.2753, 0.5393, 0.2776, 0.5468, 0.4176, 0.7053, 0.3427, 0.7049, 0.4178, 0.6229, 0.2081, 0.8332, 0.2061, 0.8438, 0.01999, 0.8032, 0.02249, 0.7927, 0.2753, 0.5393, 0.33, 0.5018, 0.3421, 0.5043, 0.2776, 0.5468, 0.2213, 0.7438, 0.2192, 0.7535, 0.04179, 0.703, 0.0449, 0.6917, 0.1811, 0.9262, 0.1667, 0.9807, 0.0001434, 0.9446, 0.01028, 0.8894, 0.3329, 0.5999, 0.2719, 0.6442, 0.1424, 0.5064, 0.2776, 0.5468, 0.2719, 0.6442, 0.2315, 0.6798, 0.0879, 0.5857, 0.1424, 0.5064, 0.1824, 0.7019, 0.101, 0.6754, 0.1087, 0.6459, 0.1833, 0.6806, 0.07947, 0.7482, 0.1667, 0.7683, 0.1665, 0.7924, 0.07755, 0.7743, 0.1496, 0.8615, 0.1463, 0.8859, 0.06108, 0.8698, 0.06116, 0.8444, 0.1424, 0.5064, 0.08661, 0.4096, 0.09343, 0.4064, 0.1458, 0.4841, 0.4176, 0.7053, 0.4178, 0.6229, 0.425, 0.6229, 0.4248, 0.7053, 0.009364, 0.1116, 0.0001434, 0.05495, 0.007553, 0.05458, 0.01668, 0.1102, 0.1557, 0.4992, 0.1424, 0.5064, 0.1458, 0.4841, 0.1565, 0.4921, 0.08661, 0.4096, 0.04341, 0.3098, 0.05003, 0.3065, 0.09343, 0.4064, 0.3421, 0.5043, 0.33, 0.5018, 0.3305, 0.4954, 0.3424, 0.4931, 0.01857, 0.1949, 0.009364, 0.1116, 0.01668, 0.1102, 0.02608, 0.1947, 0.02105, 0.2075, 0.01857, 0.1949, 0.02608, 0.1947, 0.0282, 0.2055, 0.03948, 0.2961, 0.02105, 0.2075, 0.0282, 0.2055, 0.04693, 0.2951, 0.04341, 0.3098, 0.03948, 0.2961, 0.04693, 0.2951, 0.05003, 0.3065, 0.2024, 0.2681, 0.2132, 0.3231, 0.204, 0.3225, 0.195, 0.2756, 0.1736, 0.1513, 0.159, 0.09337, 0.1658, 0.08604, 0.1834, 0.155, 0.1083, 0.3849, 0.07703, 0.3066, 0.08703, 0.3099, 0.1113, 0.3729, 0.06978, 0.2804, 0.05573, 0.2071, 0.06547, 0.2109, 0.07666, 0.2721, 0.1877, 0.1793, 0.1974, 0.2453, 0.188, 0.2425, 0.1799, 0.1866, 0.05125, 0.1159, 0.05825, 0.1749, 0.05059, 0.1823, 0.04225, 0.1121, 0.1113, 0.3729, 0.204, 0.3225, 0.2132, 0.3231, 0.1083, 0.3849, 0.07666, 0.2721, 0.188, 0.2425, 0.1974, 0.2453, 0.06978, 0.2804, 0.159, 0.09337, 0.05125, 0.1159, 0.04225, 0.1121, 0.1658, 0.08604, 0.07703, 0.3066, 0.2024, 0.2681, 0.195, 0.2756, 0.08703, 0.3099, 0.05573, 0.2071, 0.1877, 0.1793, 0.1799, 0.1866, 0.06547, 0.2109, 0.05825, 0.1749, 0.1736, 0.1513, 0.1834, 0.155, 0.05059, 0.1823, 0.1902, 0.7222, 0.1994, 0.6725, 0.2083, 0.6724, 0.1976, 0.7298, 0.1786, 0.8452, 0.1587, 0.9137, 0.152, 0.9063, 0.1688, 0.8489, 0.1061, 0.6191, 0.08203, 0.688, 0.07202, 0.6915, 0.1028, 0.6076, 0.07177, 0.7262, 0.06006, 0.7875, 0.0502, 0.7912, 0.06484, 0.7178, 0.1754, 0.8129, 0.1832, 0.756, 0.1927, 0.7531, 0.1831, 0.8204, 0.03585, 0.8874, 0.04452, 0.8161, 0.05213, 0.8235, 0.04488, 0.8834, 0.1028, 0.6076, 0.2083, 0.6724, 0.1994, 0.6725, 0.1061, 0.6191, 0.06484, 0.7178, 0.1927, 0.7531, 0.1832, 0.756, 0.07177, 0.7262, 0.08203, 0.688, 0.1902, 0.7222, 0.1976, 0.7298, 0.07202, 0.6915, 0.06006, 0.7875, 0.1754, 0.8129, 0.1831, 0.8204, 0.0502, 0.7912, 0.04488, 0.8834, 0.152, 0.9063, 0.1587, 0.9137, 0.03585, 0.8874, 0.04452, 0.8161, 0.1786, 0.8452, 0.1688, 0.8489, 0.05213, 0.8235, 0.195, 0.2756, 0.204, 0.3225, 0.1914, 0.3126, 0.185, 0.2962, 0.2024, 0.2681, 0.07703, 0.3066, 0.05003, 0.3065, 0.2259, 0.2542, 0.2132, 0.3231, 0.2024, 0.2681, 0.2259, 0.2542, 0.2367, 0.3156, 0.08703, 0.3099, 0.195, 0.2756, 0.185, 0.2962, 0.1062, 0.3228, 0.1113, 0.3729, 0.08703, 0.3099, 0.1062, 0.3228, 0.1128, 0.346, 0.1083, 0.3849, 0.2132, 0.3231, 0.2367, 0.3156, 0.09343, 0.4064, 0.07703, 0.3066, 0.1083, 0.3849, 0.09343, 0.4064, 0.05003, 0.3065, 0.204, 0.3225, 0.1113, 0.3729, 0.1128, 0.346, 0.1914, 0.3126, 0.159, 0.09337, 0.1736, 0.1513, 0.1552, 0.1385, 0.1525, 0.1138, 0.1834, 0.155, 0.1658, 0.08604, 0.1882, 0.07374, 0.2107, 0.1566, 0.1736, 0.1513, 0.05825, 0.1749, 0.0674, 0.1544, 0.1552, 0.1385, 0.05059, 0.1823, 0.1834, 0.155, 0.2107, 0.1566, 0.02608, 0.1947, 0.07666, 0.2721, 0.06547, 0.2109, 0.0828, 0.2243, 0.0845, 0.2502, 0.06978, 0.2804, 0.1974, 0.2453, 0.2239, 0.2448, 0.04693, 0.2951, 0.05573, 0.2071, 0.06978, 0.2804, 0.04693, 0.2951, 0.0282, 0.2055, 0.188, 0.2425, 0.07666, 0.2721, 0.0845, 0.2502, 0.1715, 0.2304, 0.1799, 0.1866, 0.188, 0.2425, 0.1715, 0.2304, 0.1712, 0.2067, 0.1974, 0.2453, 0.1877, 0.1793, 0.2124, 0.1669, 0.2239, 0.2448, 0.1658, 0.08604, 0.04225, 0.1121, 0.01668, 0.1102, 0.1882, 0.07374, 0.05125, 0.1159, 0.159, 0.09337, 0.1525, 0.1138, 0.06742, 0.1294, 0.05825, 0.1749, 0.05125, 0.1159, 0.06742, 0.1294, 0.0674, 0.1544, 0.04225, 0.1121, 0.05059, 0.1823, 0.02608, 0.1947, 0.01668, 0.1102, 0.06547, 0.2109, 0.1799, 0.1866, 0.1712, 0.2067, 0.0828, 0.2243, 0.1877, 0.1793, 0.05573, 0.2071, 0.0282, 0.2055, 0.2124, 0.1669, 0.1902, 0.7222, 0.1824, 0.7019, 0.1833, 0.6806, 0.1994, 0.6725, 0.2083, 0.6724, 0.2315, 0.6798, 0.2213, 0.7438, 0.1976, 0.7298, 0.08203, 0.688, 0.101, 0.6754, 0.1824, 0.7019, 0.1902, 0.7222, 0.1976, 0.7298, 0.2213, 0.7438, 0.0449, 0.6917, 0.07202, 0.6915, 0.1061, 0.6191, 0.1087, 0.6459, 0.101, 0.6754, 0.08203, 0.688, 0.07202, 0.6915, 0.0449, 0.6917, 0.0879, 0.5857, 0.1028, 0.6076, 0.1994, 0.6725, 0.1833, 0.6806, 0.1087, 0.6459, 0.1061, 0.6191, 0.1028, 0.6076, 0.0879, 0.5857, 0.2315, 0.6798, 0.2083, 0.6724, 0.152, 0.9063, 0.1463, 0.8859, 0.1496, 0.8615, 0.1688, 0.8489, 0.04452, 0.8161, 0.01999, 0.8032, 0.2061, 0.8438, 0.1786, 0.8452, 0.1786, 0.8452, 0.2061, 0.8438, 0.1811, 0.9262, 0.1587, 0.9137, 0.1688, 0.8489, 0.1496, 0.8615, 0.06116, 0.8444, 0.05213, 0.8235, 0.07177, 0.7262, 0.07947, 0.7482, 0.07755, 0.7743, 0.06006, 0.7875, 0.0502, 0.7912, 0.02249, 0.7927, 0.04179, 0.703, 0.06484, 0.7178, 0.1832, 0.756, 0.1667, 0.7683, 0.07947, 0.7482, 0.07177, 0.7262, 0.06484, 0.7178, 0.04179, 0.703, 0.2192, 0.7535, 0.1927, 0.7531, 0.1754, 0.8129, 0.1665, 0.7924, 0.1667, 0.7683, 0.1832, 0.756, 0.1927, 0.7531, 0.2192, 0.7535, 0.2081, 0.8332, 0.1831, 0.8204, 0.04488, 0.8834, 0.06108, 0.8698, 0.1463, 0.8859, 0.152, 0.9063, 0.1587, 0.9137, 0.1811, 0.9262, 0.01028, 0.8894, 0.03585, 0.8874, 0.1831, 0.8204, 0.2081, 0.8332, 0.02249, 0.7927, 0.0502, 0.7912, 0.06006, 0.7875, 0.07755, 0.7743, 0.1665, 0.7924, 0.1754, 0.8129, 0.05213, 0.8235, 0.06116, 0.8444, 0.06108, 0.8698, 0.04488, 0.8834, 0.03585, 0.8874, 0.01028, 0.8894, 0.01999, 0.8032, 0.04452, 0.8161, 0.007553, 0.05458, 0.0001434, 0.05495, 0.007987, 0.03168, 0.01358, 0.03316, 0.0001434, 0.9446, 0.1667, 0.9807, 0.162, 0.9999, 0.006338, 0.9661, 0.1742, 0.01938, 0.007553, 0.05458, 0.01358, 0.03316, 0.1697, 0.0001434, 0.4548, 0.115, 0.3427, 0.005706, 0.5669, 0.0001434, 0.3427, 0.6227, 0.3427, 0.4661, 0.5032, 0.4661, 0.3427, 0.005706, 0.3427, 0.0001434, 0.5669, 0.0001434, 0.4209, 0.304, 0.5042, 0.3039, 0.5043, 0.3872, 0.4207, 0.3876, 0.4271, 0.1313, 0.343, 0.1319, 0.3427, 0.116, 0.4273, 0.1153, 0.5109, 0.1347, 0.4271, 0.1313, 0.4273, 0.1153, 0.5023, 0.1183, 0.4265, 0.211, 0.5105, 0.2121, 0.5102, 0.2281, 0.4264, 0.2271, 0.3525, 0.2117, 0.4265, 0.211, 0.4264, 0.2271, 0.3427, 0.2277, 0.5023, 0.1183, 0.509, 0.1153, 0.5184, 0.1344, 0.5109, 0.1347, 0.343, 0.3038, 0.4209, 0.304, 0.4207, 0.3876, 0.3427, 0.3874, 0.4257, 0.207, 0.3431, 0.2071, 0.343, 0.1319, 0.4271, 0.1313, 0.3427, 0.4611, 0.3427, 0.3874, 0.4207, 0.3876, 0.5083, 0.2104, 0.4257, 0.207, 0.4271, 0.1313, 0.5109, 0.1347, 0.5184, 0.1344, 0.516, 0.2108, 0.5083, 0.2104, 0.5109, 0.1347, 0.4207, 0.3876, 0.3474, 0.4658, 0.3427, 0.4611, 0.5048, 0.4651, 0.4211, 0.4656, 0.4207, 0.3876, 0.5043, 0.3872, 0.4264, 0.3027, 0.4264, 0.2271, 0.5102, 0.2281, 0.5095, 0.3035, 0.4211, 0.4656, 0.3474, 0.4658, 0.4207, 0.3876, 0.3432, 0.3035, 0.3427, 0.2277, 0.4264, 0.2271, 0.4264, 0.3027, 0.0, 0.0, 0.0, 0.0, 0.0, 0.0, 0.0, 0.0, 0.0, 0.0, 0.0, 0.0, 0.0, 0.0, 0.0, 0.0, 0.0, 0.0, 0.0, 0.0, 0.0, 0.0, 0.0, 0.0, 0.0, 0.0, 0.0, 0.0, 0.0, 0.0, 0.0, 0.0, 0.0, 0.0, 0.0, 0.0, 0.0, 0.0, 0.0, 0.0, 0.0, 0.0, 0.0, 0.0, 0.0, 0.0, 0.0, 0.0, 0.0, 0.0, 0.0, 0.0, 0.0, 0.0, 0.0, 0.0, 0.0, 0.0, 0.0, 0.0, 0.0, 0.0, 0.0, 0.0, 0.0, 0.0, 0.0, 0.0, 0.0, 0.0, 0.0, 0.0, 0.0, 0.0, 0.0, 0.0, 0.0, 0.0, 0.0, 0.0, 0.0, 0.0, 0.0, 0.0, 0.0, 0.0, 0.0, 0.0, 0.0, 0.0, 0.0, 0.0, 0.0, 0.0, 0.0, 0.0, 0.0, 0.0, 0.0, 0.0, 0.0, 0.0, 0.0, 0.0, 0.0, 0.0, 0.0, 0.0, 0.0, 0.0, 0.0, 0.0, 0.0, 0.0, 0.0, 0.0, 0.0, 0.0, 0.0, 0.0, 0.0, 0.0, 0.0, 0.0, 0.0, 0.0, 0.0, 0.0, 0.0, 0.0, 0.0, 0.0, 0.0, 0.0, 0.0, 0.0, 0.0, 0.0, 0.0, 0.0, 0.0, 0.0, 0.0, 0.0, 0.0, 0.0, 0.0, 0.0, 0.0, 0.0, 0.0, 0.0, 0.0, 0.0, 0.0, 0.0, 0.0, 0.0, 0.0, 0.0, 0.0, 0.0, 0.0, 0.0, 0.0, 0.0, 0.0, 0.0, 0.0, 0.0, 0.0, 0.0, 0.0, 0.0, 0.0, 0.0, 0.0, 0.0, 0.0, 0.0, 0.0, 0.0, 0.0, 0.0, 0.0, 0.0, 0.0, 0.0, 0.0, 0.0, 0.0, 0.0, 0.0, 0.0, 0.0, 0.0, 0.0, 0.0, 0.0, 0.0, 0.0, 0.0, 0.0, 0.0, 0.0, 0.0, 0.0, 0.0, 0.0, 0.0, 0.0, 0.0, 0.0, 0.0, 0.0, 0.0, 0.0, 0.0, 0.0, 0.0, 0.0, 0.0, 0.0, 0.0, 0.0, 0.0, 0.0, 0.0, 0.0, 0.0, 0.0, 0.0, 0.0, 0.0, 0.0, 0.0, 0.0, 0.0, 0.0, 0.0, 0.0, 0.0, 0.0, 0.0, 0.0, 0.0, 0.0, 0.0, 0.0, 0.0, 0.0, 0.0, 0.0, 0.0, 0.0, 0.0, 0.0, 0.0, 0.0, 0.0, 0.0, 0.0, 0.0, 0.0, 0.0, 0.0, 0.0, 0.0, 0.0, 0.0, 0.0, 0.0, 0.0, 0.0, 0.0, 0.0, 0.0, 0.0, 0.0, 0.0, 0.0, 0.0, 0.0, 0.0, 0.0, 0.0, 0.0, 0.0, 0.0, 0.0, 0.0, 0.0, 0.0, 0.0, 0.0, 0.0, 0.0, 0.0, 0.0, 0.0, 0.0, 0.0, 0.0, 0.0, 0.0, 0.0, 0.0, 0.0, 0.0, 0.0, 0.0, 0.0, 0.0, 0.0, 0.0, 0.0, 0.0, 0.0, 0.0, 0.0])
me_cube_005.materials.append(mat_material)
me_cube_005.materials.append(None)
me_cube_005.update()

# ---- objects
ob_pillar_top = bpy.data.objects.new('pillar-top', me_cube_005)

# ---- transforms, parenting, visibility, modifiers, constraints
ob_pillar_top.location = (1.752e-07, 7.681e-07, -26.04)
ob_pillar_top.scale = (8.452, 8.452, 8.452)
ob_pillar_top.lock_rotations_4d = False
ob_pillar_top.empty_display_type = 'ARROWS'
ob_pillar_top.lineart.crease_threshold = 0.0

# ---- collection membership
col_collection.objects.link(ob_pillar_top)

# ---- scene / render settings (as saved in the file)
scene.frame_start = 1; scene.frame_end = 250; scene.frame_set(215)
scene.render.engine = 'BLENDER_EEVEE_NEXT'
scene.render.bake_bias = 0.0
scene.render.bake_samples = 0
bpy.context.view_layer.update()

# ---- added for rendering (the .blend has no active camera and no usable light): camera, sun
cam_auto = bpy.data.cameras.new('AutoCamera')
cam_auto.lens = 50.0
cam_auto.sensor_width = 36.0
cam_auto.clip_end = 1128.96
ob_auto_camera = bpy.data.objects.new('AutoCamera', cam_auto)
scene.collection.objects.link(ob_auto_camera)
ob_auto_camera.location = (64.3286, -77.1943, 50.0993)
ob_auto_camera.rotation_euler = (1.09748, -7.21219e-08, 0.694738)
scene.camera = ob_auto_camera
light_auto_sun = bpy.data.lights.new('AutoSun', 'SUN')
light_auto_sun.energy = 3.0
light_auto_sun.angle = 0.0523599
ob_auto_sun = bpy.data.objects.new('AutoSun', light_auto_sun)
scene.collection.objects.link(ob_auto_sun)
ob_auto_sun.rotation_euler = (0.872665, 0.174533, 0.523599)
bpy.context.view_layer.update()
